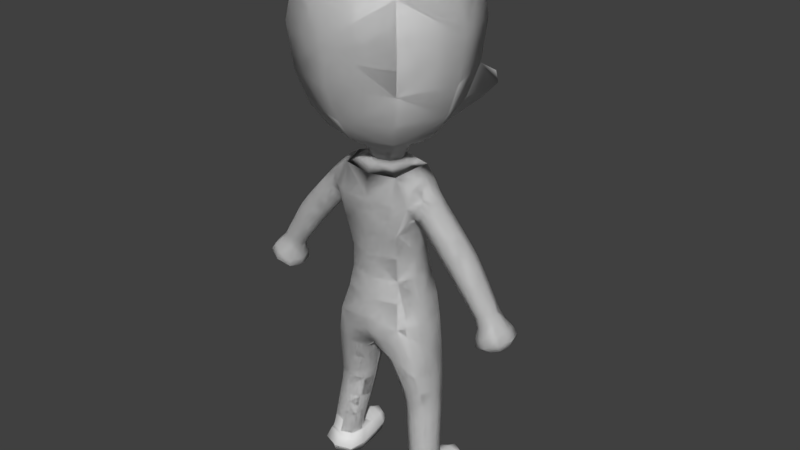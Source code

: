 # Source: Duckyboy_paintTest_fromFifteen_withBeak.blend  (saved by Blender 2.78.0; exported with 4.5.12 LTS)
import bpy
from mathutils import Matrix  # noqa: F401  (used for matrix-valued properties, if any)

bpy.ops.wm.read_factory_settings(use_empty=True)
scene = bpy.context.scene
scene.name = 'Scene'

# ---- collections
col_collection_1 = bpy.data.collections.new('Collection 1'); scene.collection.children.link(col_collection_1)

# ---- world
world_world = bpy.data.worlds.new('World'); scene.world = world_world
world_world.color = (0.05088, 0.05088, 0.05088)
world_world.use_sun_shadow = False
world_world.sun_shadow_jitter_overblur = 0.0
world_world.cycles.sampling_method = 'MANUAL'

# ---- meshes
me_plane_001 = bpy.data.meshes.new('Plane.001')
me_plane_001.from_pydata([(-0.4637, -0.02662, -0.3069), (0.4637, -0.02662, -0.3069), (0.5485, 0.2074, 0.4675), (0.5897, -0.09248, 0.7652), (0.5485, -0.3797, 0.4667), (0.5073, -0.07986, 0.169), (0.4903, 0.3201, -1.678), (0.4579, 0.3691, -1.122), (0.691, -0.08607, -1.58), (0.3712, -0.4224, -1.717), (0.1706, -0.0162, -1.815), (-0.4579, 0.3691, -1.122), (0.5489, 0.2523, -2.224), (-0.9302, 0.1823, -3.509), (-0.8926, -0.02985, -3.394), (0.7578, -0.04411, -2.201), (0.4859, -0.2815, -2.244), (0.277, 0.01496, -2.267), (-0.6927, 0.5622, -3.57), (-0.7052, -0.1324, -3.76), (-1.787, -0.1065, -1.144), (0.6927, 0.5622, -3.57), (-0.4594, -0.07839, -3.419), (-0.6465, -0.3669, -3.416), (-0.8862, -0.1213, -3.396), (-0.6991, 0.1673, -3.399), (1.787, -0.1065, -1.144), (-0.547, -0.05571, -0.9078), (0.547, -0.05571, -0.9078), (0.7052, -0.1324, -3.76), (0.4213, -0.1054, -3.603), (-0.4213, -0.1054, -3.603), (0.9568, -0.1268, -3.565), (0.678, -0.4364, -3.587), (-0.678, -0.4364, -3.587), (-0.9619, -0.1498, -3.566), (0.4588, -0.09342, -3.232), (0.6267, -0.3131, -3.187), (0.8489, -0.1421, -3.181), (0.681, 0.07756, -3.226), (0.4081, -0.04813, -2.952), (0.5838, -0.2784, -2.891), (0.8184, -0.09813, -2.886), (0.6427, 0.1322, -2.947), (0.3522, 0.00184, -2.64), (0.5398, -0.243, -2.59), (0.7863, -0.05134, -2.574), (0.5987, 0.1935, -2.624), (0.6127, -0.1065, 0.226), (0.7325, -0.2974, 0.3715), (0.8523, -0.1065, 0.517), (0.7325, 0.08439, 0.3715), (0.7715, -0.1065, 0.03852), (0.9147, -0.2974, 0.1647), (1.058, -0.1065, 0.2909), (0.9147, 0.08439, 0.1647), (0.9503, -0.1065, -0.164), (1.097, -0.2974, -0.04206), (1.244, -0.1065, 0.07989), (1.097, 0.08439, -0.04206), (1.13, -0.1065, -0.3787), (1.275, -0.2877, -0.271), (1.421, -0.1065, -0.1633), (1.275, 0.0747, -0.271), (1.3, -0.1065, -0.5934), (1.434, -0.27, -0.5002), (1.569, -0.1065, -0.4071), (1.434, 0.05701, -0.5002), (1.447, -0.1065, -0.7772), (1.573, -0.2545, -0.7006), (1.699, -0.1065, -0.624), (1.573, 0.04155, -0.7006), (1.482, -0.1065, -1.008), (1.682, -0.3286, -0.913), (1.883, -0.1065, -0.8182), (1.682, 0.1156, -0.913), (1.608, -0.1065, -1.154), (1.756, -0.2691, -1.086), (1.904, -0.1065, -1.019), (1.756, 0.05615, -1.086), (0.3029, -0.06447, 0.8862), (-0.3029, -0.06447, 0.8862), (0.2401, -0.05047, 1.013), (-0.2401, -0.05047, 1.013), (0.5002, -0.05047, 1.202), (-0.5002, -0.05047, 1.202), (0.8736, -0.05047, 1.607), (-0.8736, -0.05047, 1.607), (1.091, -0.05047, 2.59), (-1.091, -0.05047, 2.59), (0.4709, -0.09638, -3.39), (0.6469, -0.3483, -3.373), (0.8748, -0.1422, -3.359), (0.6988, 0.1098, -3.376), (0.6538, -0.05047, 3.353), (-0.6538, -0.05047, 3.353), (0.6969, 0.4035, -3.748), (0.8987, 0.3796, -3.569), (0.6959, 0.3629, -3.403), (0.494, 0.3868, -3.582), (-0.277, 0.01496, -2.267), (-0.5489, 0.2523, -2.224), (-0.7578, -0.04411, -2.201), (-0.4859, -0.2815, -2.244), (-0.1706, -0.0162, -1.815), (-0.4903, 0.3201, -1.678), (-0.691, -0.08607, -1.58), (-0.3712, -0.4224, -1.717), (-0.5073, -0.07986, 0.169), (-0.5485, -0.3797, 0.4667), (-0.5897, -0.09248, 0.7652), (-0.5485, 0.2074, 0.4675), (-0.4588, -0.09342, -3.232), (-0.681, 0.07756, -3.226), (-0.8489, -0.1421, -3.181), (-0.6267, -0.3131, -3.187), (-0.4081, -0.04813, -2.952), (-0.6427, 0.1322, -2.947), (-0.8184, -0.09813, -2.886), (-0.5838, -0.2784, -2.891), (-0.3522, 0.001839, -2.64), (-0.5987, 0.1935, -2.624), (-0.7863, -0.05134, -2.574), (-0.5398, -0.243, -2.59), (-0.6127, -0.1065, 0.226), (-0.7325, -0.2974, 0.3715), (-0.8523, -0.1065, 0.517), (-0.7325, 0.08439, 0.3715), (-0.7715, -0.1065, 0.03852), (-0.9147, -0.2974, 0.1647), (-1.058, -0.1065, 0.2909), (-0.9147, 0.08439, 0.1647), (-0.9503, -0.1065, -0.164), (-1.097, -0.2974, -0.04206), (-1.244, -0.1065, 0.07989), (-1.097, 0.08439, -0.04206), (-1.13, -0.1065, -0.3787), (-1.275, -0.2877, -0.271), (-1.421, -0.1065, -0.1633), (-1.275, 0.0747, -0.271), (-1.3, -0.1065, -0.5934), (-1.434, -0.27, -0.5002), (-1.569, -0.1065, -0.4071), (-1.434, 0.05701, -0.5002), (-1.447, -0.1065, -0.7772), (-1.573, -0.2545, -0.7006), (-1.699, -0.1065, -0.624), (-1.573, 0.04155, -0.7006), (-1.482, -0.1065, -1.008), (-1.682, -0.3286, -0.913), (-1.883, -0.1065, -0.8182), (-1.682, 0.1156, -0.913), (-1.608, -0.1065, -1.154), (-1.756, -0.2691, -1.086), (-1.904, -0.1065, -1.019), (-1.756, 0.05615, -1.086), (-0.4709, -0.09638, -3.39), (-0.7039, 0.08675, -3.378), (-0.8799, -0.1652, -3.361), (-0.6469, -0.3483, -3.373), (-0.6969, 0.4035, -3.748), (-0.494, 0.3868, -3.582), (-0.6908, 0.3859, -3.402), (-0.8936, 0.4026, -3.568), (0.6277, -0.09115, -1.209), (0.901, -0.1279, -3.429), (0.8941, -0.3661, -3.569), (-0.4623, -0.08289, -3.412), (0.7005, -0.3951, -3.715), (0.6545, -0.3796, -3.448), (0.4674, -0.3465, -3.604), (0.4528, -0.08964, -3.458), (0.4576, 0.176, -3.593), (-0.849, 0.08799, -3.394), (0.4732, -0.1256, -3.734), (0.2842, 0.3865, -1.107), (0.4661, 0.3528, -1.381), (0.5394, 0.2553, -0.9578), (0.9352, 0.1617, -3.568), (0.9292, -0.131, -3.698), (-0.536, 0.113, -3.408), (-0.8166, -0.3198, -3.404), (0.3956, -0.363, -0.9129), (-0.3956, -0.363, -0.9129), (-0.4896, -0.2805, -3.425), (-0.4661, 0.3528, -1.381), (-0.6544, -0.3843, -3.459), (-0.6277, -0.09115, -1.209), (0.8253, 0.5166, -3.57), (-0.5394, 0.2553, -0.9578), (-0.2842, 0.3865, -1.107), (0.4815, -0.02058, -0.6245), (-0.4815, -0.02058, -0.6245), (-0.4674, -0.3465, -3.604), (0.2373, -0.4892, -1.454), (0.09794, 0.006012, -1.635), (-0.2373, -0.4892, -1.454), (-0.09794, 0.006012, -1.635), (0.6935, 0.5106, -3.447), (0.562, 0.5184, -3.573), (-0.4732, -0.1256, -3.734), (-0.3649, -0.4415, 0.4606), (-0.7054, 0.1241, -3.395), (-0.9305, -0.1368, -3.698), (0.7011, 0.1883, -3.759), (-0.3649, 0.2996, 0.462), (0.3649, 0.2996, 0.462), (-0.7005, -0.3951, -3.715), (0.3649, -0.4415, 0.4606), (1.826, -0.1065, -1.108), (-0.8897, -0.1553, -3.389), (1.78, -0.158, -1.13), (-0.4499, -0.08514, -3.465), (1.733, -0.1065, -1.152), (-0.6919, 0.245, -3.398), (-0.8827, -0.07538, -3.394), (-0.9084, 0.1146, -3.421), (-0.9118, -0.1286, -3.44), (-0.9222, 0.2678, -3.552), (-0.9495, 0.08361, -3.554), (-0.6466, -0.3623, -3.406), (-0.4576, 0.176, -3.593), (-0.8954, -0.3719, -3.569), (1.78, -0.05499, -1.13), (0.6937, 0.5244, -3.695), (-1.78, -0.05499, -1.13), (-1.733, -0.1065, -1.152), (-1.78, -0.158, -1.13), (-1.826, -0.1065, -1.108), (-0.7011, 0.1883, -3.759), (-0.2577, -0.05047, 3.45), (0.2577, -0.05047, 3.45), (-0.824, 0.5223, -3.569), (-0.6922, 0.5163, -3.447), (-0.562, 0.5184, -3.573), (-0.6937, 0.5244, -3.695), (0.3608, 0.2077, -2.251), (0.319, 0.01794, -2.467), (0.3135, -0.1926, -2.266), (0.2272, 0.0009056, -2.047), (0.5155, -0.2438, -2.43), (0.674, -0.2369, -2.217), (0.4411, -0.3447, -2.013), (0.771, -0.0376, -2.402), (0.7213, 0.1634, -2.202), (0.735, -0.06291, -1.939), (0.5746, 0.2241, -2.439), (0.5211, 0.2827, -1.973), (0.2868, 0.2535, -1.771), (0.1845, -0.3034, -1.8), (0.5878, -0.3558, -1.625), (0.6641, 0.2011, -1.595), (0.5176, 0.1411, 0.248), (0.5525, -0.09983, 0.2539), (0.5176, -0.304, 0.2391), (0.4776, -0.05324, -0.02051), (0.6409, -0.3179, 0.447), (0.5794, -0.3087, 0.6946), (0.7294, -0.103, 0.6404), (0.5794, 0.1269, 0.6869), (0.4439, -0.07847, 0.8583), (0.6409, 0.1151, 0.4472), (-0.3478, -0.3232, -0.3134), (0.3478, -0.3232, -0.3134), (0.3478, 0.27, -0.3004), (-0.3478, 0.27, -0.3004), (-0.4776, -0.05324, -0.02051), (0.5279, 0.04698, -3.24), (0.4736, -0.1046, -3.336), (0.4872, -0.246, -3.211), (0.4344, -0.07162, -3.097), (0.642, -0.3302, -3.304), (0.7797, -0.2825, -3.172), (0.6057, -0.2961, -3.042), (0.8627, -0.1526, -3.296), (0.8205, 0.01049, -3.202), (0.8339, -0.1206, -3.036), (0.6942, 0.07297, -3.327), (0.6626, 0.1039, -3.092), (0.4815, 0.0996, -2.964), (0.4373, -0.2084, -2.923), (0.3805, -0.02348, -2.798), (0.745, -0.2459, -2.873), (0.5616, -0.2606, -2.739), (0.7892, 0.06211, -2.915), (0.8025, -0.07496, -2.731), (0.6214, 0.1622, -2.79), (0.4285, 0.1588, -2.645), (0.3844, -0.1685, -2.619), (0.71, -0.2083, -2.57), (0.7541, 0.119, -2.595), (0.6426, 0.03667, 0.2624), (0.6863, -0.1065, 0.1371), (0.6426, -0.2496, 0.2624), (0.8236, -0.2974, 0.2681), (0.8224, -0.2496, 0.4806), (0.961, -0.1065, 0.3991), (0.8224, 0.03667, 0.4806), (0.8236, 0.08439, 0.2681), (0.8073, 0.03667, 0.07007), (0.8618, -0.1065, -0.06381), (0.8073, -0.2496, 0.07007), (1.006, -0.2974, 0.06133), (1.022, -0.2496, 0.2594), (1.15, -0.1065, 0.1865), (1.022, 0.03667, 0.2594), (1.006, 0.08439, 0.06133), (0.9869, 0.03667, -0.1335), (1.039, -0.1065, -0.2673), (0.9869, -0.2496, -0.1335), (1.187, -0.2949, -0.151), (1.207, -0.2496, 0.0494), (1.335, -0.1065, -0.03473), (1.207, 0.03667, 0.0494), (1.187, 0.08197, -0.151), (1.166, 0.02941, -0.3518), (1.218, -0.1065, -0.4902), (1.166, -0.2424, -0.3518), (1.358, -0.2784, -0.3911), (1.384, -0.2424, -0.1902), (1.499, -0.1065, -0.292), (1.384, 0.02941, -0.1902), (1.358, 0.06543, -0.3911), (1.333, 0.01614, -0.5701), (1.376, -0.1065, -0.6889), (1.333, -0.2291, -0.5701), (1.505, -0.2621, -0.6022), (1.535, -0.2291, -0.4304), (1.634, -0.1065, -0.5154), (1.535, 0.01614, -0.4304), (1.505, 0.04915, -0.6022), (1.478, 0.004542, -0.7581), (1.49, -0.1065, -0.8772), (1.478, -0.2175, -0.7581), (1.634, -0.2693, -0.8021), (1.668, -0.2175, -0.6431), (1.778, -0.1065, -0.7269), (1.668, 0.004542, -0.6431), (1.634, 0.05633, -0.8021), (1.532, 0.06008, -0.9841), (1.496, -0.1065, -1.117), (1.532, -0.273, -0.9841), (1.722, -0.3545, -1.014), (1.833, -0.273, -0.8419), (1.947, -0.1065, -0.9111), (1.833, 0.06008, -0.8419), (1.722, 0.1415, -1.014), (1.645, 0.0155, -1.137), (1.645, -0.2285, -1.137), (1.867, -0.2285, -1.036), (1.867, 0.0155, -1.036), (-0.2272, 0.1422, 0.8802), (0.2272, 0.1422, 0.8802), (0.2272, -0.2711, 0.8921), (0.2179, -0.05397, 0.9155), (-0.2272, -0.2711, 0.8921), (-0.4439, -0.07847, 0.8583), (-0.2179, -0.05397, 0.9155), (-0.1801, 0.1296, 1.013), (0.1801, 0.1296, 1.013), (0.3431, -0.05047, 1.126), (0.1801, -0.2306, 1.013), (-0.1801, -0.2306, 1.013), (-0.3431, -0.05047, 1.126), (-0.3752, 0.3247, 1.202), (0.3752, 0.3247, 1.202), (0.6857, -0.05047, 1.332), (0.3752, -0.4256, 1.202), (-0.3752, -0.4256, 1.202), (-0.6857, -0.05047, 1.332), (-0.6552, 0.6047, 1.607), (0.6552, 0.6047, 1.607), (1.022, -0.05047, 2.026), (0.6552, -0.7056, 1.607), (-0.6552, -0.7056, 1.607), (-1.022, -0.05047, 2.026), (-0.8181, 0.7676, 2.59), (0.8181, 0.7676, 2.59), (0.9956, -0.05047, 3.098), (0.8181, -0.8686, 2.59), (-0.8181, -0.8686, 2.59), (-0.9956, -0.05047, 3.098), (0.5426, 0.06789, -3.386), (0.5001, -0.2721, -3.386), (0.8066, -0.31, -3.361), (0.8421, 0.03713, -3.365), (0.6982, 0.2018, -3.394), (-0.4903, 0.4399, 3.353), (0.4903, 0.4399, 3.353), (0.4903, -0.5408, 3.353), (-0.4903, -0.5408, 3.353), (0.5359, 0.3993, -3.711), (0.8576, 0.3975, -3.699), (0.8387, 0.3635, -3.443), (0.5533, 0.3724, -3.45), (-0.3135, -0.1926, -2.266), (-0.319, 0.01794, -2.467), (-0.3608, 0.2077, -2.251), (-0.2272, 0.0009055, -2.047), (-0.5746, 0.2241, -2.439), (-0.7213, 0.1634, -2.202), (-0.5211, 0.2827, -1.973), (-0.771, -0.0376, -2.402), (-0.674, -0.2369, -2.217), (-0.735, -0.06291, -1.939), (-0.5155, -0.2438, -2.43), (-0.4411, -0.3447, -2.013), (-0.1845, -0.3034, -1.8), (-0.2868, 0.2535, -1.771), (-0.6641, 0.2011, -1.595), (-0.5878, -0.3558, -1.625), (-0.5176, 0.1411, 0.248), (-0.5176, -0.304, 0.2391), (-0.5525, -0.09983, 0.2539), (-0.5794, -0.3087, 0.6946), (-0.6409, -0.3179, 0.447), (-0.5794, 0.1269, 0.6869), (-0.7294, -0.103, 0.6404), (-0.6409, 0.1151, 0.4472), (-0.4872, -0.246, -3.211), (-0.4736, -0.1046, -3.336), (-0.5279, 0.04698, -3.24), (-0.4344, -0.07162, -3.097), (-0.6955, 0.06722, -3.328), (-0.8205, 0.01049, -3.202), (-0.6626, 0.1039, -3.092), (-0.864, -0.1584, -3.296), (-0.7797, -0.2825, -3.172), (-0.8339, -0.1206, -3.036), (-0.642, -0.3302, -3.304), (-0.6057, -0.2961, -3.042), (-0.4373, -0.2084, -2.923), (-0.4815, 0.0996, -2.964), (-0.3805, -0.02348, -2.798), (-0.7892, 0.06211, -2.915), (-0.6214, 0.1622, -2.79), (-0.745, -0.2459, -2.873), (-0.8025, -0.07496, -2.731), (-0.5616, -0.2606, -2.739), (-0.3844, -0.1685, -2.619), (-0.4285, 0.1588, -2.645), (-0.7541, 0.119, -2.595), (-0.71, -0.2083, -2.57), (-0.6426, 0.03667, 0.2624), (-0.6426, -0.2496, 0.2624), (-0.6863, -0.1065, 0.1371), (-0.8224, -0.2496, 0.4806), (-0.8236, -0.2974, 0.2681), (-0.8224, 0.03667, 0.4806), (-0.961, -0.1065, 0.3991), (-0.8236, 0.08439, 0.2681), (-0.8073, 0.03667, 0.07007), (-0.8073, -0.2496, 0.07007), (-0.8618, -0.1065, -0.06381), (-1.022, -0.2496, 0.2594), (-1.006, -0.2974, 0.06133), (-1.022, 0.03667, 0.2594), (-1.15, -0.1065, 0.1865), (-1.006, 0.08439, 0.06133), (-0.9869, 0.03667, -0.1335), (-0.9869, -0.2496, -0.1335), (-1.039, -0.1065, -0.2673), (-1.207, -0.2496, 0.0494), (-1.187, -0.2949, -0.151), (-1.207, 0.03667, 0.0494), (-1.335, -0.1065, -0.03473), (-1.187, 0.08197, -0.151), (-1.166, 0.02941, -0.3518), (-1.166, -0.2424, -0.3518), (-1.218, -0.1065, -0.4902), (-1.384, -0.2424, -0.1902), (-1.358, -0.2784, -0.3911), (-1.384, 0.02941, -0.1902), (-1.499, -0.1065, -0.292), (-1.358, 0.06543, -0.3911), (-1.333, 0.01614, -0.5701), (-1.333, -0.2291, -0.5701), (-1.376, -0.1065, -0.6889), (-1.535, -0.2291, -0.4304), (-1.505, -0.2621, -0.6022), (-1.535, 0.01614, -0.4304), (-1.634, -0.1065, -0.5154), (-1.505, 0.04915, -0.6022), (-1.478, 0.004541, -0.7581), (-1.478, -0.2175, -0.7581), (-1.49, -0.1065, -0.8772), (-1.668, -0.2175, -0.6431), (-1.634, -0.2693, -0.8021), (-1.668, 0.004541, -0.6431), (-1.778, -0.1065, -0.7269), (-1.634, 0.05633, -0.8021), (-1.532, 0.06008, -0.9841), (-1.532, -0.273, -0.9841), (-1.496, -0.1065, -1.117), (-1.833, -0.273, -0.8419), (-1.722, -0.3545, -1.014), (-1.833, 0.06008, -0.8419), (-1.947, -0.1065, -0.9111), (-1.722, 0.1415, -1.014), (-1.645, 0.0155, -1.137), (-1.645, -0.2285, -1.137), (-1.867, -0.2285, -1.036), (-1.867, 0.0155, -1.036), (-0.5001, -0.2721, -3.386), (-0.5439, 0.06214, -3.387), (-0.8497, 0.002589, -3.367), (-0.8079, -0.3158, -3.361), (-0.8563, 0.4033, -3.698), (-0.5359, 0.3993, -3.711), (-0.552, 0.3782, -3.449), (-0.831, 0.3981, -3.441), (0.3774, -0.3778, 0.8153), (0.3774, 0.2244, 0.7973), (0.2253, 0.3246, -1.509), (0.4625, -0.4472, -1.234), (0.6114, 0.226, -1.245), (0.3977, 0.1865, -2.462), (0.3534, -0.1645, -2.455), (0.6924, -0.2061, -2.406), (0.7367, 0.1448, -2.413), (0.5746, 0.06278, 0.3033), (0.5746, -0.2632, 0.3011), (0.7073, -0.2644, 0.593), (0.7073, 0.05923, 0.5911), (0.5422, 0.04011, -3.339), (0.5022, -0.2614, -3.322), (0.7949, -0.2982, -3.292), (0.8332, 0.005037, -3.31), (1.076, 0.03486, -0.2382), (1.076, -0.2478, -0.2382), (1.298, -0.2478, -0.0638), (1.298, 0.03486, -0.0638), (1.526, 0.01563, -0.8584), (1.526, -0.2286, -0.8584), (1.742, -0.2286, -0.7457), (1.742, 0.01563, -0.7457), (1.553, 0.0795, -1.091), (1.553, -0.2925, -1.091), (1.891, -0.2925, -0.9369), (1.891, 0.0795, -0.9369), (1.72, -0.04745, -1.143), (1.72, -0.1655, -1.143), (1.827, -0.1655, -1.094), (1.827, -0.04745, -1.094), (0.5186, 0.1629, -3.433), (0.4867, -0.2949, -3.46), (0.8335, -0.3289, -3.434), (0.8716, 0.1397, -3.417), (0.5027, 0.1852, -3.726), (0.5289, -0.3105, -3.696), (0.8617, -0.3193, -3.669), (0.8971, 0.1817, -3.702), (0.587, 0.4906, -3.669), (0.802, 0.4898, -3.663), (0.7936, 0.4731, -3.477), (0.5947, 0.4771, -3.481), (-0.2253, 0.3246, -1.509), (-0.6114, 0.226, -1.245), (-0.4625, -0.4472, -1.234), (-0.3534, -0.1645, -2.455), (-0.3977, 0.1865, -2.462), (-0.7367, 0.1448, -2.413), (-0.6924, -0.2061, -2.406), (-0.5746, 0.06278, 0.3033), (-0.5746, -0.2632, 0.3011), (-0.7073, -0.2644, 0.593), (-0.7073, 0.05923, 0.5911), (-0.4004, -0.3804, 0.05048), (0.4004, -0.3804, 0.05048), (0.4004, 0.2703, 0.07077), (-0.4004, 0.2703, 0.07077), (-0.5022, -0.2614, -3.322), (-0.5425, 0.03868, -3.339), (-0.8351, -0.003598, -3.31), (-0.7952, -0.2997, -3.292), (-1.076, 0.03486, -0.2382), (-1.076, -0.2478, -0.2382), (-1.298, -0.2478, -0.0638), (-1.298, 0.03486, -0.0638), (-1.526, 0.01563, -0.8584), (-1.526, -0.2286, -0.8584), (-1.742, -0.2286, -0.7457), (-1.742, 0.01563, -0.7457), (-1.553, 0.0795, -1.091), (-1.553, -0.2925, -1.091), (-1.891, -0.2925, -0.9369), (-1.891, 0.0795, -0.9369), (-1.72, -0.04745, -1.143), (-1.72, -0.1655, -1.143), (-1.827, -0.1655, -1.094), (-1.827, -0.04745, -1.094), (-0.3774, 0.2244, 0.7973), (-0.3774, -0.3778, 0.8153), (-0.1634, 0.1043, 0.914), (0.1634, 0.1043, 0.914), (0.1634, -0.2122, 0.917), (-0.1634, -0.2122, 0.917), (-0.2573, 0.2068, 1.126), (0.2573, 0.2068, 1.126), (0.2573, -0.3078, 1.126), (-0.2573, -0.3078, 1.126), (-0.5143, 0.4638, 1.332), (0.5143, 0.4638, 1.332), (0.5143, -0.5647, 1.332), (-0.5143, -0.5647, 1.332), (-0.7668, 0.7163, 2.026), (0.7668, 0.7163, 2.026), (0.7668, -0.8173, 2.026), (-0.7668, -0.8173, 2.026), (-0.7467, 0.6963, 3.098), (0.7467, 0.6963, 3.098), (0.7467, -0.7972, 3.098), (-0.7467, -0.7972, 3.098), (-0.484, -0.297, -3.47), (-0.5165, 0.1747, -3.436), (-0.9216, 0.03066, -3.466), (-0.8499, -0.3188, -3.429), (-0.5289, -0.3105, -3.696), (-0.5027, 0.1852, -3.726), (-0.922, 0.1972, -3.694), (-0.8623, -0.3218, -3.669), (-0.2598, 0.2094, 3.425), (0.2598, 0.2094, 3.425), (0.2598, -0.3103, 3.425), (-0.2598, -0.3103, 3.425), (-0.8014, 0.4924, -3.663), (-0.587, 0.4906, -3.669), (-0.5942, 0.4796, -3.48), (-0.7902, 0.4884, -3.476), (0.3223, 0.2282, -2.018), (0.259, -0.2424, -2.049), (0.6431, -0.2902, -1.968), (0.6999, 0.1804, -1.937), (-0.3575, -0.316, -0.6274), (0.3575, -0.316, -0.6274), (0.3888, 0.3161, -0.6929), (-0.3888, 0.3161, -0.6929), (0.5057, 0.07223, -3.109), (0.463, -0.2277, -3.071), (0.7626, -0.2644, -3.025), (0.8053, 0.03551, -3.063), (0.4557, 0.1286, -2.809), (0.4109, -0.1885, -2.771), (0.7273, -0.2271, -2.721), (0.7721, 0.09002, -2.759), (0.7206, 0.03667, 0.1698), (0.7206, -0.2496, 0.1698), (0.9266, -0.2496, 0.3664), (0.9266, 0.03667, 0.3664), (0.8978, 0.03667, -0.03252), (0.8978, -0.2496, -0.03252), (1.114, -0.2496, 0.1552), (1.114, 0.03667, 0.1552), (1.253, 0.02246, -0.4654), (1.253, -0.2354, -0.4654), (1.464, -0.2354, -0.3168), (1.464, 0.02246, -0.3168), (1.408, 0.01024, -0.6672), (1.408, -0.2232, -0.6672), (1.602, -0.2232, -0.5371), (1.602, 0.01024, -0.5371), (-0.259, -0.2424, -2.049), (-0.3223, 0.2282, -2.018), (-0.6999, 0.1804, -1.937), (-0.6431, -0.2902, -1.968), (-0.463, -0.2277, -3.071), (-0.5057, 0.07223, -3.109), (-0.8053, 0.03551, -3.063), (-0.7626, -0.2644, -3.025), (-0.4109, -0.1885, -2.771), (-0.4557, 0.1286, -2.809), (-0.7721, 0.09002, -2.759), (-0.7273, -0.2271, -2.721), (-0.7206, 0.03667, 0.1698), (-0.7206, -0.2496, 0.1698), (-0.9266, -0.2496, 0.3664), (-0.9266, 0.03667, 0.3664), (-0.8978, 0.03667, -0.03252), (-0.8978, -0.2496, -0.03252), (-1.114, -0.2496, 0.1552), (-1.114, 0.03667, 0.1552), (-1.253, 0.02246, -0.4654), (-1.253, -0.2354, -0.4654), (-1.464, -0.2354, -0.3168), (-1.464, 0.02246, -0.3168), (-1.408, 0.01024, -0.6672), (-1.408, -0.2232, -0.6672), (-1.602, -0.2232, -0.5371), (-1.602, 0.01024, -0.5371), (-0.8688, 0.2105, -3.407), (-0.4922, -0.2784, -3.415), (-0.5392, 0.09453, -3.403), (-0.8568, 0.0321, -3.39), (-0.8157, -0.3245, -3.393), (0.6552, 1.253, 1.607), (0.5143, 1.112, 1.419), (0.7668, 1.039, 1.845), (0.4637, -0.02662, -0.3069), (0.0, 0.3689, -0.2982), (-0.4637, -0.02662, -0.3069), (0.0, -0.4221, -0.3155), (-0.5485, 0.2074, 0.4675), (-0.5897, -0.09248, 0.7652), (-0.5485, -0.3797, 0.4667), (-0.5073, -0.07986, 0.169), (-0.4903, 0.3201, -1.678), (-0.4579, 0.3691, -1.122), (-0.691, -0.08607, -1.58), (-0.3712, -0.4224, -1.717), (-0.1706, -0.0162, -1.815), (0.4579, 0.3691, -1.122), (-0.5489, 0.2523, -2.224), (0.9302, 0.1823, -3.509), (0.8926, -0.02985, -3.394), (0.0, -0.52, -1.322), (-0.7578, -0.04411, -2.201), (-0.4859, -0.2815, -2.244), (-0.277, 0.01496, -2.267), (0.0, 0.1099, -1.572), (0.6927, 0.5622, -3.57), (0.0, -0.05047, 3.482), (0.7052, -0.1324, -3.76), (1.787, -0.1065, -1.144), (-0.6927, 0.5622, -3.57), (0.0, -0.4654, -0.9146), (0.4594, -0.07839, -3.419), (0.0, 0.3923, -1.102), (0.0, 0.3304, 0.4602), (0.0, -0.4621, 0.4586), (0.6465, -0.3669, -3.416), (0.8862, -0.1213, -3.396), (0.6991, 0.1673, -3.399), (-1.787, -0.1065, -1.144), (0.547, -0.05571, -0.9078), (-0.547, -0.05571, -0.9078), (-0.7052, -0.1324, -3.76), (-0.4213, -0.1054, -3.603), (0.4213, -0.1054, -3.603), (-0.9568, -0.1268, -3.565), (-0.678, -0.4364, -3.587), (0.678, -0.4364, -3.587), (0.9619, -0.1498, -3.566), (-0.4588, -0.09342, -3.232), (-0.6267, -0.3131, -3.187), (-0.8489, -0.1421, -3.181), (-0.681, 0.07756, -3.226), (-0.4081, -0.04813, -2.952), (-0.5838, -0.2784, -2.891), (-0.8184, -0.09813, -2.886), (-0.6427, 0.1322, -2.947), (-0.3522, 0.00184, -2.64), (-0.5398, -0.243, -2.59), (-0.7863, -0.05134, -2.574), (-0.5987, 0.1935, -2.624), (-0.6127, -0.1065, 0.226), (-0.7325, -0.2974, 0.3715), (-0.8523, -0.1065, 0.517), (-0.7325, 0.08439, 0.3715), (-0.7715, -0.1065, 0.03852), (-0.9147, -0.2974, 0.1647), (-1.058, -0.1065, 0.2909), (-0.9147, 0.08439, 0.1647), (-0.9503, -0.1065, -0.164), (-1.097, -0.2974, -0.04206), (-1.244, -0.1065, 0.07989), (-1.097, 0.08439, -0.04206), (-1.13, -0.1065, -0.3787), (-1.275, -0.2877, -0.271), (-1.421, -0.1065, -0.1633), (-1.275, 0.0747, -0.271), (-1.3, -0.1065, -0.5934), (-1.434, -0.27, -0.5002), (-1.569, -0.1065, -0.4071), (-1.434, 0.05701, -0.5002), (-1.447, -0.1065, -0.7772), (-1.573, -0.2545, -0.7006), (-1.699, -0.1065, -0.624), (-1.573, 0.04155, -0.7006), (-1.482, -0.1065, -1.008), (-1.682, -0.3286, -0.913), (-1.883, -0.1065, -0.8182), (-1.682, 0.1156, -0.913), (-1.608, -0.1065, -1.154), (-1.756, -0.2691, -1.086), (-1.904, -0.1065, -1.019), (-1.756, 0.05615, -1.086), (0.0, 0.211, 0.8783), (-0.3029, -0.06447, 0.8862), (0.0, -0.34, 0.894), (0.3029, -0.06447, 0.8862), (0.0, 0.1896, 1.013), (-0.2401, -0.05047, 1.013), (0.0, -0.2906, 1.013), (0.2401, -0.05047, 1.013), (0.0, 0.4498, 1.202), (-0.5002, -0.05047, 1.202), (0.0, -0.5507, 1.202), (0.5002, -0.05047, 1.202), (0.0, 0.8231, 1.607), (-0.8736, -0.05047, 1.607), (0.0, -0.924, 1.607), (0.8736, -0.05047, 1.607), (0.0, 1.04, 2.59), (-1.091, -0.05047, 2.59), (0.0, -1.141, 2.59), (1.091, -0.05047, 2.59), (-0.4709, -0.09638, -3.39), (-0.6469, -0.3483, -3.373), (-0.8748, -0.1422, -3.359), (-0.6988, 0.1098, -3.376), (0.0, 0.6033, 3.353), (-0.6538, -0.05047, 3.353), (0.0, -0.7043, 3.353), (0.6538, -0.05047, 3.353), (-0.6969, 0.4035, -3.748), (-0.8987, 0.3796, -3.569), (-0.6959, 0.3629, -3.403), (-0.494, 0.3868, -3.582), (0.277, 0.01496, -2.267), (0.5489, 0.2523, -2.224), (0.7578, -0.04411, -2.201), (0.4859, -0.2815, -2.244), (0.1706, -0.0162, -1.815), (0.4903, 0.3201, -1.678), (0.691, -0.08607, -1.58), (0.3712, -0.4224, -1.717), (0.5073, -0.07986, 0.169), (0.5485, -0.3797, 0.4667), (0.5897, -0.09248, 0.7652), (0.5485, 0.2074, 0.4675), (0.4588, -0.09342, -3.232), (0.681, 0.07756, -3.226), (0.8489, -0.1421, -3.181), (0.6267, -0.3131, -3.187), (0.4081, -0.04813, -2.952), (0.6427, 0.1322, -2.947), (0.8184, -0.09813, -2.886), (0.5838, -0.2784, -2.891), (0.3522, 0.001839, -2.64), (0.5987, 0.1935, -2.624), (0.7863, -0.05134, -2.574), (0.5398, -0.243, -2.59), (0.6127, -0.1065, 0.226), (0.7325, -0.2974, 0.3715), (0.8523, -0.1065, 0.517), (0.7325, 0.08439, 0.3715), (0.7715, -0.1065, 0.03852), (0.9147, -0.2974, 0.1647), (1.058, -0.1065, 0.2909), (0.9147, 0.08439, 0.1647), (0.9503, -0.1065, -0.164), (1.097, -0.2974, -0.04206), (1.244, -0.1065, 0.07989), (1.097, 0.08439, -0.04206), (1.13, -0.1065, -0.3787), (1.275, -0.2877, -0.271), (1.421, -0.1065, -0.1633), (1.275, 0.0747, -0.271), (1.3, -0.1065, -0.5934), (1.434, -0.27, -0.5002), (1.569, -0.1065, -0.4071), (1.434, 0.05701, -0.5002), (1.447, -0.1065, -0.7772), (1.573, -0.2545, -0.7006), (1.699, -0.1065, -0.624), (1.573, 0.04155, -0.7006), (1.482, -0.1065, -1.008), (1.682, -0.3286, -0.913), (1.883, -0.1065, -0.8182), (1.682, 0.1156, -0.913), (1.608, -0.1065, -1.154), (1.756, -0.2691, -1.086), (1.904, -0.1065, -1.019), (1.756, 0.05615, -1.086), (0.4709, -0.09638, -3.39), (0.7039, 0.08675, -3.378), (0.8799, -0.1652, -3.361), (0.6469, -0.3483, -3.373), (0.6969, 0.4035, -3.748), (0.494, 0.3868, -3.582), (0.6908, 0.3859, -3.402), (0.8936, 0.4026, -3.568), (0.0, -0.4331, 0.7915), (-0.6277, -0.09115, -1.209), (-0.901, -0.1279, -3.429), (-0.8941, -0.3661, -3.569), (0.4623, -0.08289, -3.412), (-0.7005, -0.3951, -3.715), (-0.6545, -0.3796, -3.448), (-0.4674, -0.3465, -3.604), (-0.4528, -0.08964, -3.458), (-0.4576, 0.176, -3.593), (0.849, 0.08799, -3.394), (-0.4732, -0.1256, -3.734), (-0.2842, 0.3865, -1.107), (-0.4661, 0.3528, -1.381), (-0.5394, 0.2553, -0.9578), (-0.9352, 0.1617, -3.568), (-0.9292, -0.131, -3.698), (0.536, 0.113, -3.408), (0.8166, -0.3198, -3.404), (-0.3956, -0.363, -0.9129), (0.0, -0.4145, -0.6284), (0.3956, -0.363, -0.9129), (0.4896, -0.2805, -3.425), (0.0, -0.5191, -1.153), (0.4661, 0.3528, -1.381), (0.6544, -0.3843, -3.459), (0.6277, -0.09115, -1.209), (-0.8253, 0.5166, -3.57), (0.5394, 0.2553, -0.9578), (0.2842, 0.3865, -1.107), (-0.4815, -0.02058, -0.6245), (0.4815, -0.02058, -0.6245), (0.4674, -0.3465, -3.604), (-0.2373, -0.4892, -1.454), (-0.09794, 0.006012, -1.635), (0.2373, -0.4892, -1.454), (0.0, 0.3829, -0.6709), (0.09794, 0.006012, -1.635), (0.0, 0.3252, -1.45), (-0.6935, 0.5106, -3.447), (-0.562, 0.5184, -3.573), (0.4732, -0.1256, -3.734), (0.3649, -0.4415, 0.4606), (0.0, 0.2895, 0.7722), (0.7054, 0.1241, -3.395), (0.0, 0.351, 0.06309), (0.9305, -0.1368, -3.698), (-0.7011, 0.1883, -3.759), (0.3649, 0.2996, 0.462), (-0.3649, 0.2996, 0.462), (0.7005, -0.3951, -3.715), (0.0, -0.4505, 0.04107), (-0.3649, -0.4415, 0.4606), (-1.826, -0.1065, -1.108), (0.8897, -0.1553, -3.389), (-1.78, -0.158, -1.13), (0.4499, -0.08514, -3.465), (-1.733, -0.1065, -1.152), (0.6919, 0.245, -3.398), (0.8827, -0.07538, -3.394), (0.9084, 0.1146, -3.421), (0.9118, -0.1286, -3.44), (0.9222, 0.2678, -3.552), (0.9495, 0.08361, -3.554), (0.6466, -0.3623, -3.406), (0.4576, 0.176, -3.593), (0.8954, -0.3719, -3.569), (-1.78, -0.05499, -1.13), (-0.6937, 0.5244, -3.695), (1.78, -0.05499, -1.13), (1.733, -0.1065, -1.152), (1.78, -0.158, -1.13), (1.826, -0.1065, -1.108), (0.7011, 0.1883, -3.759), (0.2577, -0.05047, 3.45), (0.0, -0.3082, 3.45), (-0.2577, -0.05047, 3.45), (0.0, 0.2073, 3.45), (0.824, 0.5223, -3.569), (0.6922, 0.5163, -3.447), (0.562, 0.5184, -3.573), (0.6937, 0.5244, -3.695), (-0.3608, 0.2077, -2.251), (-0.319, 0.01794, -2.467), (-0.3135, -0.1926, -2.266), (-0.2272, 0.0009056, -2.047), (-0.5155, -0.2438, -2.43), (-0.674, -0.2369, -2.217), (-0.4411, -0.3447, -2.013), (-0.771, -0.0376, -2.402), (-0.7213, 0.1634, -2.202), (-0.735, -0.06291, -1.939), (-0.5746, 0.2241, -2.439), (-0.5211, 0.2827, -1.973), (-0.2868, 0.2535, -1.771), (-0.1845, -0.3034, -1.8), (-0.5878, -0.3558, -1.625), (-0.6641, 0.2011, -1.595), (-0.5176, 0.1411, 0.248), (-0.5525, -0.09983, 0.2539), (-0.5176, -0.304, 0.2391), (-0.4776, -0.05324, -0.02051), (-0.6409, -0.3179, 0.447), (-0.5794, -0.3087, 0.6946), (-0.7294, -0.103, 0.6404), (-0.5794, 0.1269, 0.6869), (-0.4439, -0.07847, 0.8583), (-0.6409, 0.1151, 0.4472), (0.3478, -0.3232, -0.3134), (-0.3478, -0.3232, -0.3134), (-0.3478, 0.27, -0.3004), (0.3478, 0.27, -0.3004), (0.4776, -0.05324, -0.02051), (-0.5279, 0.04698, -3.24), (-0.4736, -0.1046, -3.336), (-0.4872, -0.246, -3.211), (-0.4344, -0.07162, -3.097), (-0.642, -0.3302, -3.304), (-0.7797, -0.2825, -3.172), (-0.6057, -0.2961, -3.042), (-0.8627, -0.1526, -3.296), (-0.8205, 0.01049, -3.202), (-0.8339, -0.1206, -3.036), (-0.6942, 0.07297, -3.327), (-0.6626, 0.1039, -3.092), (-0.4815, 0.0996, -2.964), (-0.4373, -0.2084, -2.923), (-0.3805, -0.02348, -2.798), (-0.745, -0.2459, -2.873), (-0.5616, -0.2606, -2.739), (-0.7892, 0.06211, -2.915), (-0.8025, -0.07496, -2.731), (-0.6214, 0.1622, -2.79), (-0.4285, 0.1588, -2.645), (-0.3844, -0.1685, -2.619), (-0.71, -0.2083, -2.57), (-0.7541, 0.119, -2.595), (-0.6426, 0.03667, 0.2624), (-0.6863, -0.1065, 0.1371), (-0.6426, -0.2496, 0.2624), (-0.8236, -0.2974, 0.2681), (-0.8224, -0.2496, 0.4806), (-0.961, -0.1065, 0.3991), (-0.8224, 0.03667, 0.4806), (-0.8236, 0.08439, 0.2681), (-0.8073, 0.03667, 0.07007), (-0.8618, -0.1065, -0.06381), (-0.8073, -0.2496, 0.07007), (-1.006, -0.2974, 0.06133), (-1.022, -0.2496, 0.2594), (-1.15, -0.1065, 0.1865), (-1.022, 0.03667, 0.2594), (-1.006, 0.08439, 0.06133), (-0.9869, 0.03667, -0.1335), (-1.039, -0.1065, -0.2673), (-0.9869, -0.2496, -0.1335), (-1.187, -0.2949, -0.151), (-1.207, -0.2496, 0.0494), (-1.335, -0.1065, -0.03473), (-1.207, 0.03667, 0.0494), (-1.187, 0.08197, -0.151), (-1.166, 0.02941, -0.3518), (-1.218, -0.1065, -0.4902), (-1.166, -0.2424, -0.3518), (-1.358, -0.2784, -0.3911), (-1.384, -0.2424, -0.1902), (-1.499, -0.1065, -0.292), (-1.384, 0.02941, -0.1902), (-1.358, 0.06543, -0.3911), (-1.333, 0.01614, -0.5701), (-1.376, -0.1065, -0.6889), (-1.333, -0.2291, -0.5701), (-1.505, -0.2621, -0.6022), (-1.535, -0.2291, -0.4304), (-1.634, -0.1065, -0.5154), (-1.535, 0.01614, -0.4304), (-1.505, 0.04915, -0.6022), (-1.478, 0.004542, -0.7581), (-1.49, -0.1065, -0.8772), (-1.478, -0.2175, -0.7581), (-1.634, -0.2693, -0.8021), (-1.668, -0.2175, -0.6431), (-1.778, -0.1065, -0.7269), (-1.668, 0.004542, -0.6431), (-1.634, 0.05633, -0.8021), (-1.532, 0.06008, -0.9841), (-1.496, -0.1065, -1.117), (-1.532, -0.273, -0.9841), (-1.722, -0.3545, -1.014), (-1.833, -0.273, -0.8419), (-1.947, -0.1065, -0.9111), (-1.833, 0.06008, -0.8419), (-1.722, 0.1415, -1.014), (-1.645, 0.0155, -1.137), (-1.645, -0.2285, -1.137), (-1.867, -0.2285, -1.036), (-1.867, 0.0155, -1.036), (0.2272, 0.1422, 0.8802), (-0.2272, 0.1422, 0.8802), (0.0, 0.1571, 0.9135), (-0.2272, -0.2711, 0.8921), (-0.2179, -0.05397, 0.9155), (0.2272, -0.2711, 0.8921), (0.0, -0.265, 0.9174), (0.4439, -0.07847, 0.8583), (0.2179, -0.05397, 0.9155), (0.1801, 0.1296, 1.013), (0.0, 0.2926, 1.126), (-0.1801, 0.1296, 1.013), (-0.3431, -0.05047, 1.126), (-0.1801, -0.2306, 1.013), (0.0, -0.3935, 1.126), (0.1801, -0.2306, 1.013), (0.3431, -0.05047, 1.126), (0.3752, 0.3247, 1.202), (0.0, 0.6352, 1.332), (-0.3752, 0.3247, 1.202), (-0.6857, -0.05047, 1.332), (-0.3752, -0.4256, 1.202), (0.0, -0.7362, 1.332), (0.3752, -0.4256, 1.202), (0.6857, -0.05047, 1.332), (0.6552, 0.6047, 1.607), (0.0, 0.9719, 2.026), (-0.6552, 0.6047, 1.607), (-1.022, -0.05047, 2.026), (-0.6552, -0.7056, 1.607), (0.0, -1.073, 2.026), (0.6552, -0.7056, 1.607), (1.022, -0.05047, 2.026), (0.8181, 0.7676, 2.59), (0.0, 0.9452, 3.098), (-0.8181, 0.7676, 2.59), (-0.9956, -0.05047, 3.098), (-0.8181, -0.8686, 2.59), (0.0, -1.046, 3.098), (0.8181, -0.8686, 2.59), (0.9956, -0.05047, 3.098), (-0.5426, 0.06789, -3.386), (-0.5001, -0.2721, -3.386), (-0.8066, -0.31, -3.361), (-0.8421, 0.03713, -3.365), (-0.6982, 0.2018, -3.394), (0.4903, 0.4399, 3.353), (-0.4903, 0.4399, 3.353), (-0.4903, -0.5408, 3.353), (0.4903, -0.5408, 3.353), (-0.5359, 0.3993, -3.711), (-0.8576, 0.3975, -3.699), (-0.8387, 0.3635, -3.443), (-0.5533, 0.3724, -3.45), (0.3135, -0.1926, -2.266), (0.319, 0.01794, -2.467), (0.3608, 0.2077, -2.251), (0.2272, 0.0009055, -2.047), (0.5746, 0.2241, -2.439), (0.7213, 0.1634, -2.202), (0.5211, 0.2827, -1.973), (0.771, -0.0376, -2.402), (0.674, -0.2369, -2.217), (0.735, -0.06291, -1.939), (0.5155, -0.2438, -2.43), (0.4411, -0.3447, -2.013), (0.1845, -0.3034, -1.8), (0.2868, 0.2535, -1.771), (0.6641, 0.2011, -1.595), (0.5878, -0.3558, -1.625), (0.5176, 0.1411, 0.248), (0.5176, -0.304, 0.2391), (0.5525, -0.09983, 0.2539), (0.5794, -0.3087, 0.6946), (0.6409, -0.3179, 0.447), (0.5794, 0.1269, 0.6869), (0.7294, -0.103, 0.6404), (0.6409, 0.1151, 0.4472), (0.4872, -0.246, -3.211), (0.4736, -0.1046, -3.336), (0.5279, 0.04698, -3.24), (0.4344, -0.07162, -3.097), (0.6955, 0.06722, -3.328), (0.8205, 0.01049, -3.202), (0.6626, 0.1039, -3.092), (0.864, -0.1584, -3.296), (0.7797, -0.2825, -3.172), (0.8339, -0.1206, -3.036), (0.642, -0.3302, -3.304), (0.6057, -0.2961, -3.042), (0.4373, -0.2084, -2.923), (0.4815, 0.0996, -2.964), (0.3805, -0.02348, -2.798), (0.7892, 0.06211, -2.915), (0.6214, 0.1622, -2.79), (0.745, -0.2459, -2.873), (0.8025, -0.07496, -2.731), (0.5616, -0.2606, -2.739), (0.3844, -0.1685, -2.619), (0.4285, 0.1588, -2.645), (0.7541, 0.119, -2.595), (0.71, -0.2083, -2.57), (0.6426, 0.03667, 0.2624), (0.6426, -0.2496, 0.2624), (0.6863, -0.1065, 0.1371), (0.8224, -0.2496, 0.4806), (0.8236, -0.2974, 0.2681), (0.8224, 0.03667, 0.4806), (0.961, -0.1065, 0.3991), (0.8236, 0.08439, 0.2681), (0.8073, 0.03667, 0.07007), (0.8073, -0.2496, 0.07007), (0.8618, -0.1065, -0.06381), (1.022, -0.2496, 0.2594), (1.006, -0.2974, 0.06133), (1.022, 0.03667, 0.2594), (1.15, -0.1065, 0.1865), (1.006, 0.08439, 0.06133), (0.9869, 0.03667, -0.1335), (0.9869, -0.2496, -0.1335), (1.039, -0.1065, -0.2673), (1.207, -0.2496, 0.0494), (1.187, -0.2949, -0.151), (1.207, 0.03667, 0.0494), (1.335, -0.1065, -0.03473), (1.187, 0.08197, -0.151), (1.166, 0.02941, -0.3518), (1.166, -0.2424, -0.3518), (1.218, -0.1065, -0.4902), (1.384, -0.2424, -0.1902), (1.358, -0.2784, -0.3911), (1.384, 0.02941, -0.1902), (1.499, -0.1065, -0.292), (1.358, 0.06543, -0.3911), (1.333, 0.01614, -0.5701), (1.333, -0.2291, -0.5701), (1.376, -0.1065, -0.6889), (1.535, -0.2291, -0.4304), (1.505, -0.2621, -0.6022), (1.535, 0.01614, -0.4304), (1.634, -0.1065, -0.5154), (1.505, 0.04915, -0.6022), (1.478, 0.004541, -0.7581), (1.478, -0.2175, -0.7581), (1.49, -0.1065, -0.8772), (1.668, -0.2175, -0.6431), (1.634, -0.2693, -0.8021), (1.668, 0.004541, -0.6431), (1.778, -0.1065, -0.7269), (1.634, 0.05633, -0.8021), (1.532, 0.06008, -0.9841), (1.532, -0.273, -0.9841), (1.496, -0.1065, -1.117), (1.833, -0.273, -0.8419), (1.722, -0.3545, -1.014), (1.833, 0.06008, -0.8419), (1.947, -0.1065, -0.9111), (1.722, 0.1415, -1.014), (1.645, 0.0155, -1.137), (1.645, -0.2285, -1.137), (1.867, -0.2285, -1.036), (1.867, 0.0155, -1.036), (0.5001, -0.2721, -3.386), (0.5439, 0.06214, -3.387), (0.8497, 0.002589, -3.367), (0.8079, -0.3158, -3.361), (0.8563, 0.4033, -3.698), (0.5359, 0.3993, -3.711), (0.552, 0.3782, -3.449), (0.831, 0.3981, -3.441), (-0.3774, -0.3778, 0.8153), (-0.3774, 0.2244, 0.7973), (-0.2253, 0.3246, -1.509), (0.0, -0.3735, -1.605), (-0.4625, -0.4472, -1.234), (-0.6114, 0.226, -1.245), (-0.3977, 0.1865, -2.462), (-0.3534, -0.1645, -2.455), (-0.6924, -0.2061, -2.406), (-0.7367, 0.1448, -2.413), (-0.5746, 0.06278, 0.3033), (-0.5746, -0.2632, 0.3011), (-0.7073, -0.2644, 0.593), (-0.7073, 0.05923, 0.5911), (-0.5422, 0.04011, -3.339), (-0.5022, -0.2614, -3.322), (-0.7949, -0.2982, -3.292), (-0.8332, 0.005037, -3.31), (-1.076, 0.03486, -0.2382), (-1.076, -0.2478, -0.2382), (-1.298, -0.2478, -0.0638), (-1.298, 0.03486, -0.0638), (-1.526, 0.01563, -0.8584), (-1.526, -0.2286, -0.8584), (-1.742, -0.2286, -0.7457), (-1.742, 0.01563, -0.7457), (-1.553, 0.0795, -1.091), (-1.553, -0.2925, -1.091), (-1.891, -0.2925, -0.9369), (-1.891, 0.0795, -0.9369), (-1.72, -0.04745, -1.143), (-1.72, -0.1655, -1.143), (-1.827, -0.1655, -1.094), (-1.827, -0.04745, -1.094), (-0.5186, 0.1629, -3.433), (-0.4867, -0.2949, -3.46), (-0.8335, -0.3289, -3.434), (-0.8716, 0.1397, -3.417), (-0.5027, 0.1852, -3.726), (-0.5289, -0.3105, -3.696), (-0.8617, -0.3193, -3.669), (-0.8971, 0.1817, -3.702), (-0.587, 0.4906, -3.669), (-0.802, 0.4898, -3.663), (-0.7936, 0.4731, -3.477), (-0.5947, 0.4771, -3.481), (0.2253, 0.3246, -1.509), (0.6114, 0.226, -1.245), (0.4625, -0.4472, -1.234), (0.3534, -0.1645, -2.455), (0.3977, 0.1865, -2.462), (0.7367, 0.1448, -2.413), (0.6924, -0.2061, -2.406), (0.5746, 0.06278, 0.3033), (0.5746, -0.2632, 0.3011), (0.7073, -0.2644, 0.593), (0.7073, 0.05923, 0.5911), (0.4004, -0.3804, 0.05048), (-0.4004, -0.3804, 0.05048), (-0.4004, 0.2703, 0.07077), (0.4004, 0.2703, 0.07077), (0.5022, -0.2614, -3.322), (0.5425, 0.03868, -3.339), (0.8351, -0.003598, -3.31), (0.7952, -0.2997, -3.292), (1.076, 0.03486, -0.2382), (1.076, -0.2478, -0.2382), (1.298, -0.2478, -0.0638), (1.298, 0.03486, -0.0638), (1.526, 0.01563, -0.8584), (1.526, -0.2286, -0.8584), (1.742, -0.2286, -0.7457), (1.742, 0.01563, -0.7457), (1.553, 0.0795, -1.091), (1.553, -0.2925, -1.091), (1.891, -0.2925, -0.9369), (1.891, 0.0795, -0.9369), (1.72, -0.04745, -1.143), (1.72, -0.1655, -1.143), (1.827, -0.1655, -1.094), (1.827, -0.04745, -1.094), (0.3774, 0.2244, 0.7973), (0.3774, -0.3778, 0.8153), (0.1634, 0.1043, 0.914), (-0.1634, 0.1043, 0.914), (-0.1634, -0.2122, 0.917), (0.1634, -0.2122, 0.917), (0.2573, 0.2068, 1.126), (-0.2573, 0.2068, 1.126), (-0.2573, -0.3078, 1.126), (0.2573, -0.3078, 1.126), (0.5143, 0.4638, 1.332), (-0.5143, 0.4638, 1.332), (-0.5143, -0.5647, 1.332), (0.5143, -0.5647, 1.332), (0.7668, 0.7163, 2.026), (-0.7668, 0.7163, 2.026), (-0.7668, -0.8173, 2.026), (0.7668, -0.8173, 2.026), (0.7467, 0.6963, 3.098), (-0.7467, 0.6963, 3.098), (-0.7467, -0.7972, 3.098), (0.7467, -0.7972, 3.098), (0.484, -0.297, -3.47), (0.5165, 0.1747, -3.436), (0.9216, 0.03066, -3.466), (0.8499, -0.3188, -3.429), (0.5289, -0.3105, -3.696), (0.5027, 0.1852, -3.726), (0.922, 0.1972, -3.694), (0.8623, -0.3218, -3.669), (0.2598, 0.2094, 3.425), (-0.2598, 0.2094, 3.425), (-0.2598, -0.3103, 3.425), (0.2598, -0.3103, 3.425), (0.8014, 0.4924, -3.663), (0.587, 0.4906, -3.669), (0.5942, 0.4796, -3.48), (0.7902, 0.4884, -3.476), (-0.3223, 0.2282, -2.018), (-0.259, -0.2424, -2.049), (-0.6431, -0.2902, -1.968), (-0.6999, 0.1804, -1.937), (0.3575, -0.316, -0.6274), (-0.3575, -0.316, -0.6274), (-0.3888, 0.3161, -0.6929), (0.3888, 0.3161, -0.6929), (-0.5057, 0.07223, -3.109), (-0.463, -0.2277, -3.071), (-0.7626, -0.2644, -3.025), (-0.8053, 0.03551, -3.063), (-0.4557, 0.1286, -2.809), (-0.4109, -0.1885, -2.771), (-0.7273, -0.2271, -2.721), (-0.7721, 0.09002, -2.759), (-0.7206, 0.03667, 0.1698), (-0.7206, -0.2496, 0.1698), (-0.9266, -0.2496, 0.3664), (-0.9266, 0.03667, 0.3664), (-0.8978, 0.03667, -0.03252), (-0.8978, -0.2496, -0.03252), (-1.114, -0.2496, 0.1552), (-1.114, 0.03667, 0.1552), (-1.253, 0.02246, -0.4654), (-1.253, -0.2354, -0.4654), (-1.464, -0.2354, -0.3168), (-1.464, 0.02246, -0.3168), (-1.408, 0.01024, -0.6672), (-1.408, -0.2232, -0.6672), (-1.602, -0.2232, -0.5371), (-1.602, 0.01024, -0.5371), (0.259, -0.2424, -2.049), (0.3223, 0.2282, -2.018), (0.6999, 0.1804, -1.937), (0.6431, -0.2902, -1.968), (0.463, -0.2277, -3.071), (0.5057, 0.07223, -3.109), (0.8053, 0.03551, -3.063), (0.7626, -0.2644, -3.025), (0.4109, -0.1885, -2.771), (0.4557, 0.1286, -2.809), (0.7721, 0.09002, -2.759), (0.7273, -0.2271, -2.721), (0.7206, 0.03667, 0.1698), (0.7206, -0.2496, 0.1698), (0.9266, -0.2496, 0.3664), (0.9266, 0.03667, 0.3664), (0.8978, 0.03667, -0.03252), (0.8978, -0.2496, -0.03252), (1.114, -0.2496, 0.1552), (1.114, 0.03667, 0.1552), (1.253, 0.02246, -0.4654), (1.253, -0.2354, -0.4654), (1.464, -0.2354, -0.3168), (1.464, 0.02246, -0.3168), (1.408, 0.01024, -0.6672), (1.408, -0.2232, -0.6672), (1.602, -0.2232, -0.5371), (1.602, 0.01024, -0.5371), (0.8688, 0.2105, -3.407), (0.4922, -0.2784, -3.415), (0.5392, 0.09453, -3.403), (0.8568, 0.0321, -3.39), (0.8157, -0.3245, -3.393), (0.0, 1.471, 1.607), (0.0, 1.295, 1.845), (-0.6552, 1.253, 1.607), (0.0, 1.284, 1.419), (-0.5143, 1.112, 1.419), (-0.7668, 1.039, 1.845)], [], [(0, 265, 636, 192), (0, 192, 633, 262), (0, 262, 567, 266), (0, 266, 570, 265), (698, 264, 635, 918), (698, 918, 636, 265), (698, 265, 570, 927), (698, 927, 569, 264), (1, 263, 634, 191), (1, 191, 635, 264), (1, 264, 569, 255), (1, 255, 568, 263), (700, 262, 633, 902), (700, 902, 634, 263), (700, 263, 568, 933), (700, 933, 567, 262), (2, 259, 523, 261), (2, 261, 520, 252), (2, 252, 569, 206), (2, 206, 512, 259), (3, 257, 522, 258), (3, 258, 523, 259), (3, 259, 512, 260), (3, 260, 511, 257), (4, 254, 521, 256), (4, 256, 522, 257), (4, 257, 511, 208), (4, 208, 568, 254), (5, 252, 520, 253), (5, 253, 521, 254), (5, 254, 568, 255), (5, 255, 569, 252), (6, 251, 632, 247), (6, 247, 629, 248), (6, 248, 513, 176), (6, 176, 515, 251), (7, 175, 635, 177), (7, 177, 515, 176), (7, 176, 513, 175), (8, 250, 631, 245), (8, 245, 632, 251), (8, 251, 515, 164), (8, 164, 514, 250), (9, 249, 630, 242), (9, 242, 631, 250), (9, 250, 514, 194), (9, 194, 1252, 249), (10, 248, 629, 239), (10, 239, 630, 249), (10, 249, 1252, 195), (10, 195, 513, 248), (11, 185, 557, 189), (11, 189, 636, 190), (11, 190, 556, 185), (12, 244, 519, 246), (12, 246, 516, 236), (12, 236, 629, 247), (12, 247, 632, 244), (13, 216, 689, 218), (13, 218, 619, 219), (13, 219, 615, 216), (14, 215, 689, 216), (14, 216, 615, 217), (14, 217, 616, 215), (714, 194, 514, 905), (714, 905, 558, 196), (714, 196, 1252, 194), (15, 241, 518, 243), (15, 243, 519, 244), (15, 244, 632, 245), (15, 245, 631, 241), (16, 238, 517, 240), (16, 240, 518, 241), (16, 241, 631, 242), (16, 242, 630, 238), (17, 236, 516, 237), (17, 237, 517, 238), (17, 238, 630, 239), (17, 239, 629, 236), (718, 197, 556, 920), (718, 920, 513, 195), (718, 195, 1252, 197), (18, 232, 628, 233), (18, 233, 627, 234), (18, 234, 626, 235), (18, 235, 625, 232), (720, 230, 624, 957), (720, 957, 623, 231), (720, 231, 622, 959), (720, 959, 621, 230), (19, 207, 620, 203), (19, 203, 619, 229), (19, 229, 618, 200), (19, 200, 617, 207), (20, 225, 587, 226), (20, 226, 588, 227), (20, 227, 589, 228), (20, 228, 590, 225), (21, 199, 555, 198), (21, 198, 554, 188), (21, 188, 553, 224), (21, 224, 552, 199), (724, 182, 634, 902), (724, 902, 633, 183), (724, 183, 558, 905), (724, 905, 514, 182), (22, 212, 614, 180), (22, 180, 691, 167), (22, 167, 690, 184), (22, 184, 613, 212), (726, 920, 556, 190), (726, 190, 636, 918), (726, 918, 635, 175), (726, 175, 513, 920), (727, 205, 591, 925), (727, 925, 512, 206), (727, 206, 569, 927), (727, 927, 570, 205), (728, 208, 511, 882), (728, 882, 592, 201), (728, 201, 567, 933), (728, 933, 568, 208), (23, 186, 613, 184), (23, 184, 690, 220), (23, 220, 693, 181), (23, 181, 616, 186), (24, 215, 616, 181), (24, 181, 693, 210), (24, 210, 692, 173), (24, 173, 689, 215), (25, 214, 689, 173), (25, 173, 692, 202), (25, 202, 691, 180), (25, 180, 614, 214), (26, 223, 540, 213), (26, 213, 541, 211), (26, 211, 542, 209), (26, 209, 543, 223), (27, 183, 633, 192), (27, 192, 636, 189), (27, 189, 557, 187), (27, 187, 558, 183), (28, 191, 634, 182), (28, 182, 514, 164), (28, 164, 515, 177), (28, 177, 635, 191), (29, 204, 551, 179), (29, 179, 550, 168), (29, 168, 549, 174), (29, 174, 548, 204), (30, 170, 545, 171), (30, 171, 544, 172), (30, 172, 548, 174), (30, 174, 549, 170), (31, 221, 614, 212), (31, 212, 613, 193), (31, 193, 617, 200), (31, 200, 618, 221), (32, 178, 547, 165), (32, 165, 546, 166), (32, 166, 550, 179), (32, 179, 551, 178), (33, 166, 546, 169), (33, 169, 545, 170), (33, 170, 549, 168), (33, 168, 550, 166), (34, 207, 617, 193), (34, 193, 613, 186), (34, 186, 616, 222), (34, 222, 620, 207), (35, 217, 615, 219), (35, 219, 619, 203), (35, 203, 620, 222), (35, 222, 616, 217), (36, 267, 524, 268), (36, 268, 525, 269), (36, 269, 638, 270), (36, 270, 637, 267), (37, 269, 525, 271), (37, 271, 526, 272), (37, 272, 639, 273), (37, 273, 638, 269), (38, 272, 526, 274), (38, 274, 527, 275), (38, 275, 640, 276), (38, 276, 639, 272), (39, 275, 527, 277), (39, 277, 524, 267), (39, 267, 637, 278), (39, 278, 640, 275), (40, 279, 637, 270), (40, 270, 638, 280), (40, 280, 642, 281), (40, 281, 641, 279), (41, 280, 638, 273), (41, 273, 639, 282), (41, 282, 643, 283), (41, 283, 642, 280), (42, 282, 639, 276), (42, 276, 640, 284), (42, 284, 644, 285), (42, 285, 643, 282), (43, 284, 640, 278), (43, 278, 637, 279), (43, 279, 641, 286), (43, 286, 644, 284), (44, 287, 641, 281), (44, 281, 642, 288), (44, 288, 517, 237), (44, 237, 516, 287), (45, 288, 642, 283), (45, 283, 643, 289), (45, 289, 518, 240), (45, 240, 517, 288), (46, 289, 643, 285), (46, 285, 644, 290), (46, 290, 519, 243), (46, 243, 518, 289), (47, 290, 644, 286), (47, 286, 641, 287), (47, 287, 516, 246), (47, 246, 519, 290), (48, 291, 645, 292), (48, 292, 646, 293), (48, 293, 521, 253), (48, 253, 520, 291), (49, 293, 646, 294), (49, 294, 647, 295), (49, 295, 522, 256), (49, 256, 521, 293), (50, 295, 647, 296), (50, 296, 648, 297), (50, 297, 523, 258), (50, 258, 522, 295), (51, 297, 648, 298), (51, 298, 645, 291), (51, 291, 520, 261), (51, 261, 523, 297), (52, 299, 649, 300), (52, 300, 650, 301), (52, 301, 646, 292), (52, 292, 645, 299), (53, 301, 650, 302), (53, 302, 651, 303), (53, 303, 647, 294), (53, 294, 646, 301), (54, 303, 651, 304), (54, 304, 652, 305), (54, 305, 648, 296), (54, 296, 647, 303), (55, 305, 652, 306), (55, 306, 649, 299), (55, 299, 645, 298), (55, 298, 648, 305), (56, 307, 528, 308), (56, 308, 529, 309), (56, 309, 650, 300), (56, 300, 649, 307), (57, 309, 529, 310), (57, 310, 530, 311), (57, 311, 651, 302), (57, 302, 650, 309), (58, 311, 530, 312), (58, 312, 531, 313), (58, 313, 652, 304), (58, 304, 651, 311), (59, 313, 531, 314), (59, 314, 528, 307), (59, 307, 649, 306), (59, 306, 652, 313), (60, 315, 653, 316), (60, 316, 654, 317), (60, 317, 529, 308), (60, 308, 528, 315), (61, 317, 654, 318), (61, 318, 655, 319), (61, 319, 530, 310), (61, 310, 529, 317), (62, 319, 655, 320), (62, 320, 656, 321), (62, 321, 531, 312), (62, 312, 530, 319), (63, 321, 656, 322), (63, 322, 653, 315), (63, 315, 528, 314), (63, 314, 531, 321), (64, 323, 657, 324), (64, 324, 658, 325), (64, 325, 654, 316), (64, 316, 653, 323), (65, 325, 658, 326), (65, 326, 659, 327), (65, 327, 655, 318), (65, 318, 654, 325), (66, 327, 659, 328), (66, 328, 660, 329), (66, 329, 656, 320), (66, 320, 655, 327), (67, 329, 660, 330), (67, 330, 657, 323), (67, 323, 653, 322), (67, 322, 656, 329), (68, 331, 532, 332), (68, 332, 533, 333), (68, 333, 658, 324), (68, 324, 657, 331), (69, 333, 533, 334), (69, 334, 534, 335), (69, 335, 659, 326), (69, 326, 658, 333), (70, 335, 534, 336), (70, 336, 535, 337), (70, 337, 660, 328), (70, 328, 659, 335), (71, 337, 535, 338), (71, 338, 532, 331), (71, 331, 657, 330), (71, 330, 660, 337), (72, 339, 536, 340), (72, 340, 537, 341), (72, 341, 533, 332), (72, 332, 532, 339), (73, 341, 537, 342), (73, 342, 538, 343), (73, 343, 534, 334), (73, 334, 533, 341), (74, 343, 538, 344), (74, 344, 539, 345), (74, 345, 535, 336), (74, 336, 534, 343), (75, 345, 539, 346), (75, 346, 536, 339), (75, 339, 532, 338), (75, 338, 535, 345), (76, 347, 540, 213), (76, 213, 541, 348), (76, 348, 537, 340), (76, 340, 536, 347), (77, 348, 541, 211), (77, 211, 542, 349), (77, 349, 538, 342), (77, 342, 537, 348), (78, 349, 542, 209), (78, 209, 543, 350), (78, 350, 539, 344), (78, 344, 538, 349), (79, 350, 543, 223), (79, 223, 540, 347), (79, 347, 536, 346), (79, 346, 539, 350), (786, 351, 591, 925), (786, 925, 512, 352), (786, 352, 594, 1081), (786, 1081, 593, 351), (80, 352, 512, 260), (80, 260, 511, 353), (80, 353, 595, 354), (80, 354, 594, 352), (788, 353, 511, 882), (788, 882, 592, 355), (788, 355, 596, 1085), (788, 1085, 595, 353), (81, 355, 592, 356), (81, 356, 591, 351), (81, 351, 593, 357), (81, 357, 596, 355), (790, 358, 597, 1089), (790, 1089, 598, 359), (790, 359, 594, 1081), (790, 1081, 593, 358), (82, 359, 598, 360), (82, 360, 599, 361), (82, 361, 595, 354), (82, 354, 594, 359), (792, 361, 599, 1093), (792, 1093, 600, 362), (792, 362, 596, 1085), (792, 1085, 595, 361), (83, 362, 600, 363), (83, 363, 597, 358), (83, 358, 593, 357), (83, 357, 596, 362), (794, 364, 601, 1097), (794, 1097, 602, 365), (794, 365, 598, 1089), (794, 1089, 597, 364), (84, 365, 602, 366), (84, 366, 603, 367), (84, 367, 599, 360), (84, 360, 598, 365), (796, 367, 603, 1101), (796, 1101, 604, 368), (796, 368, 600, 1093), (796, 1093, 599, 367), (85, 368, 604, 369), (85, 369, 601, 364), (85, 364, 597, 363), (85, 363, 600, 368), (798, 370, 605, 1105), (371, 602, 695, 694), (602, 1097, 1436, 695), (798, 1097, 601, 370), (86, 371, 606, 372), (86, 372, 607, 373), (86, 373, 603, 366), (86, 366, 602, 371), (800, 373, 607, 1109), (800, 1109, 608, 374), (800, 374, 604, 1101), (800, 1101, 603, 373), (87, 374, 608, 375), (87, 375, 605, 370), (87, 370, 601, 369), (87, 369, 604, 374), (802, 376, 609, 1113), (802, 1113, 610, 377), (802, 377, 606, 1105), (802, 1105, 605, 376), (88, 377, 610, 378), (88, 378, 611, 379), (88, 379, 607, 372), (88, 372, 606, 377), (804, 379, 611, 1117), (804, 1117, 612, 380), (804, 380, 608, 1109), (804, 1109, 607, 379), (89, 380, 612, 381), (89, 381, 609, 376), (89, 376, 605, 375), (89, 375, 608, 380), (90, 382, 544, 171), (90, 171, 545, 383), (90, 383, 525, 268), (90, 268, 524, 382), (91, 383, 545, 169), (91, 169, 546, 384), (91, 384, 526, 271), (91, 271, 525, 383), (92, 384, 546, 165), (92, 165, 547, 385), (92, 385, 527, 274), (92, 274, 526, 384), (93, 385, 547, 386), (93, 386, 544, 382), (93, 382, 524, 277), (93, 277, 527, 385), (810, 387, 621, 959), (810, 959, 622, 388), (810, 388, 610, 1113), (810, 1113, 609, 387), (94, 388, 622, 231), (94, 231, 623, 389), (94, 389, 611, 378), (94, 378, 610, 388), (812, 389, 623, 957), (812, 957, 624, 390), (812, 390, 612, 1117), (812, 1117, 611, 389), (95, 390, 624, 230), (95, 230, 621, 387), (95, 387, 609, 381), (95, 381, 612, 390), (96, 391, 552, 224), (96, 224, 553, 392), (96, 392, 551, 204), (96, 204, 548, 391), (97, 392, 553, 188), (97, 188, 554, 393), (97, 393, 547, 178), (97, 178, 551, 392), (98, 393, 554, 198), (98, 198, 555, 394), (98, 394, 544, 386), (98, 386, 547, 393), (99, 394, 555, 199), (99, 199, 552, 391), (99, 391, 548, 172), (99, 172, 544, 394), (100, 395, 559, 396), (100, 396, 560, 397), (100, 397, 662, 398), (100, 398, 661, 395), (101, 397, 560, 399), (101, 399, 561, 400), (101, 400, 663, 401), (101, 401, 662, 397), (102, 400, 561, 402), (102, 402, 562, 403), (102, 403, 664, 404), (102, 404, 663, 400), (103, 403, 562, 405), (103, 405, 559, 395), (103, 395, 661, 406), (103, 406, 664, 403), (104, 407, 661, 398), (104, 398, 662, 408), (104, 408, 556, 197), (104, 197, 1252, 407), (105, 408, 662, 401), (105, 401, 663, 409), (105, 409, 557, 185), (105, 185, 556, 408), (106, 409, 663, 404), (106, 404, 664, 410), (106, 410, 558, 187), (106, 187, 557, 409), (107, 410, 664, 406), (107, 406, 661, 407), (107, 407, 1252, 196), (107, 196, 558, 410), (108, 411, 570, 266), (108, 266, 567, 412), (108, 412, 564, 413), (108, 413, 563, 411), (109, 412, 567, 201), (109, 201, 592, 414), (109, 414, 565, 415), (109, 415, 564, 412), (110, 414, 592, 356), (110, 356, 591, 416), (110, 416, 566, 417), (110, 417, 565, 414), (111, 416, 591, 205), (111, 205, 570, 411), (111, 411, 563, 418), (111, 418, 566, 416), (112, 419, 571, 420), (112, 420, 572, 421), (112, 421, 666, 422), (112, 422, 665, 419), (113, 421, 572, 423), (113, 423, 573, 424), (113, 424, 667, 425), (113, 425, 666, 421), (114, 424, 573, 426), (114, 426, 574, 427), (114, 427, 668, 428), (114, 428, 667, 424), (115, 427, 574, 429), (115, 429, 571, 419), (115, 419, 665, 430), (115, 430, 668, 427), (116, 431, 665, 422), (116, 422, 666, 432), (116, 432, 670, 433), (116, 433, 669, 431), (117, 432, 666, 425), (117, 425, 667, 434), (117, 434, 671, 435), (117, 435, 670, 432), (118, 434, 667, 428), (118, 428, 668, 436), (118, 436, 672, 437), (118, 437, 671, 434), (119, 436, 668, 430), (119, 430, 665, 431), (119, 431, 669, 438), (119, 438, 672, 436), (120, 439, 669, 433), (120, 433, 670, 440), (120, 440, 560, 396), (120, 396, 559, 439), (121, 440, 670, 435), (121, 435, 671, 441), (121, 441, 561, 399), (121, 399, 560, 440), (122, 441, 671, 437), (122, 437, 672, 442), (122, 442, 562, 402), (122, 402, 561, 441), (123, 442, 672, 438), (123, 438, 669, 439), (123, 439, 559, 405), (123, 405, 562, 442), (124, 443, 563, 413), (124, 413, 564, 444), (124, 444, 674, 445), (124, 445, 673, 443), (125, 444, 564, 415), (125, 415, 565, 446), (125, 446, 675, 447), (125, 447, 674, 444), (126, 446, 565, 417), (126, 417, 566, 448), (126, 448, 676, 449), (126, 449, 675, 446), (127, 448, 566, 418), (127, 418, 563, 443), (127, 443, 673, 450), (127, 450, 676, 448), (128, 451, 673, 445), (128, 445, 674, 452), (128, 452, 678, 453), (128, 453, 677, 451), (129, 452, 674, 447), (129, 447, 675, 454), (129, 454, 679, 455), (129, 455, 678, 452), (130, 454, 675, 449), (130, 449, 676, 456), (130, 456, 680, 457), (130, 457, 679, 454), (131, 456, 676, 450), (131, 450, 673, 451), (131, 451, 677, 458), (131, 458, 680, 456), (132, 459, 677, 453), (132, 453, 678, 460), (132, 460, 576, 461), (132, 461, 575, 459), (133, 460, 678, 455), (133, 455, 679, 462), (133, 462, 577, 463), (133, 463, 576, 460), (134, 462, 679, 457), (134, 457, 680, 464), (134, 464, 578, 465), (134, 465, 577, 462), (135, 464, 680, 458), (135, 458, 677, 459), (135, 459, 575, 466), (135, 466, 578, 464), (136, 467, 575, 461), (136, 461, 576, 468), (136, 468, 682, 469), (136, 469, 681, 467), (137, 468, 576, 463), (137, 463, 577, 470), (137, 470, 683, 471), (137, 471, 682, 468), (138, 470, 577, 465), (138, 465, 578, 472), (138, 472, 684, 473), (138, 473, 683, 470), (139, 472, 578, 466), (139, 466, 575, 467), (139, 467, 681, 474), (139, 474, 684, 472), (140, 475, 681, 469), (140, 469, 682, 476), (140, 476, 686, 477), (140, 477, 685, 475), (141, 476, 682, 471), (141, 471, 683, 478), (141, 478, 687, 479), (141, 479, 686, 476), (142, 478, 683, 473), (142, 473, 684, 480), (142, 480, 688, 481), (142, 481, 687, 478), (143, 480, 684, 474), (143, 474, 681, 475), (143, 475, 685, 482), (143, 482, 688, 480), (144, 483, 685, 477), (144, 477, 686, 484), (144, 484, 580, 485), (144, 485, 579, 483), (145, 484, 686, 479), (145, 479, 687, 486), (145, 486, 581, 487), (145, 487, 580, 484), (146, 486, 687, 481), (146, 481, 688, 488), (146, 488, 582, 489), (146, 489, 581, 486), (147, 488, 688, 482), (147, 482, 685, 483), (147, 483, 579, 490), (147, 490, 582, 488), (148, 491, 579, 485), (148, 485, 580, 492), (148, 492, 584, 493), (148, 493, 583, 491), (149, 492, 580, 487), (149, 487, 581, 494), (149, 494, 585, 495), (149, 495, 584, 492), (150, 494, 581, 489), (150, 489, 582, 496), (150, 496, 586, 497), (150, 497, 585, 494), (151, 496, 582, 490), (151, 490, 579, 491), (151, 491, 583, 498), (151, 498, 586, 496), (152, 499, 583, 493), (152, 493, 584, 500), (152, 500, 588, 226), (152, 226, 587, 499), (153, 500, 584, 495), (153, 495, 585, 501), (153, 501, 589, 227), (153, 227, 588, 500), (154, 501, 585, 497), (154, 497, 586, 502), (154, 502, 590, 228), (154, 228, 589, 501), (155, 502, 586, 498), (155, 498, 583, 499), (155, 499, 587, 225), (155, 225, 590, 502), (156, 503, 690, 167), (156, 167, 691, 504), (156, 504, 572, 420), (156, 420, 571, 503), (157, 504, 691, 202), (157, 202, 692, 505), (157, 505, 573, 423), (157, 423, 572, 504), (158, 505, 692, 210), (158, 210, 693, 506), (158, 506, 574, 426), (158, 426, 573, 505), (159, 506, 693, 220), (159, 220, 690, 503), (159, 503, 571, 429), (159, 429, 574, 506), (160, 507, 625, 235), (160, 235, 626, 508), (160, 508, 618, 229), (160, 229, 619, 507), (161, 508, 626, 234), (161, 234, 627, 509), (161, 509, 614, 221), (161, 221, 618, 508), (162, 509, 627, 233), (162, 233, 628, 510), (162, 510, 689, 214), (162, 214, 614, 509), (163, 510, 628, 232), (163, 232, 625, 507), (163, 507, 619, 218), (163, 218, 689, 510), (1433, 1434, 696, 694), (1433, 694, 695, 1436), (1105, 606, 696, 1434), (606, 371, 694, 696), (697, 913, 1375, 993), (697, 990, 1372, 913), (697, 994, 1306, 990), (697, 993, 1309, 994), (698, 918, 1374, 992), (698, 993, 1375, 918), (698, 927, 1309, 993), (698, 992, 1308, 927), (699, 912, 1373, 991), (699, 992, 1374, 912), (699, 983, 1308, 992), (699, 991, 1307, 983), (700, 902, 1372, 990), (700, 991, 1373, 902), (700, 933, 1307, 991), (700, 990, 1306, 933), (701, 989, 1262, 987), (701, 980, 1259, 989), (701, 931, 1308, 980), (701, 987, 1250, 931), (702, 986, 1261, 985), (702, 987, 1262, 986), (702, 988, 1250, 987), (702, 985, 1249, 988), (703, 984, 1260, 982), (703, 985, 1261, 984), (703, 934, 1249, 985), (703, 982, 1307, 934), (704, 981, 1259, 980), (704, 982, 1260, 981), (704, 983, 1307, 982), (704, 980, 1308, 983), (705, 975, 1371, 979), (705, 976, 1368, 975), (705, 895, 1251, 976), (705, 979, 1254, 895), (706, 896, 1374, 894), (706, 895, 1254, 896), (706, 894, 1251, 895), (707, 973, 1370, 978), (707, 979, 1371, 973), (707, 883, 1254, 979), (707, 978, 1253, 883), (708, 970, 1369, 977), (708, 978, 1370, 970), (708, 915, 1253, 978), (708, 977, 1252, 915), (709, 967, 1368, 976), (709, 977, 1369, 967), (709, 916, 1252, 977), (709, 976, 1251, 916), (710, 910, 1296, 906), (710, 911, 1375, 910), (710, 906, 1295, 911), (711, 974, 1258, 972), (711, 964, 1255, 974), (711, 975, 1368, 964), (711, 972, 1371, 975), (712, 944, 1428, 942), (712, 945, 1358, 944), (712, 942, 1354, 945), (713, 942, 1428, 941), (713, 943, 1354, 942), (713, 941, 1355, 943), (714, 905, 1253, 915), (714, 917, 1297, 905), (714, 915, 1252, 917), (715, 971, 1257, 969), (715, 972, 1258, 971), (715, 973, 1371, 972), (715, 969, 1370, 973), (716, 968, 1256, 966), (716, 969, 1257, 968), (716, 970, 1370, 969), (716, 966, 1369, 970), (717, 965, 1255, 964), (717, 966, 1256, 965), (717, 967, 1369, 966), (717, 964, 1368, 967), (718, 920, 1295, 919), (718, 916, 1251, 920), (718, 919, 1252, 916), (719, 961, 1367, 960), (719, 962, 1366, 961), (719, 963, 1365, 962), (719, 960, 1364, 963), (720, 957, 1363, 956), (720, 958, 1362, 957), (720, 959, 1361, 958), (720, 956, 1360, 959), (721, 928, 1359, 932), (721, 955, 1358, 928), (721, 923, 1357, 955), (721, 932, 1356, 923), (722, 952, 1326, 951), (722, 953, 1327, 952), (722, 954, 1328, 953), (722, 951, 1329, 954), (723, 921, 1294, 922), (723, 909, 1293, 921), (723, 950, 1292, 909), (723, 922, 1291, 950), (724, 902, 1373, 901), (724, 903, 1372, 902), (724, 905, 1297, 903), (724, 901, 1253, 905), (725, 899, 1353, 938), (725, 886, 1430, 899), (725, 904, 1429, 886), (725, 938, 1352, 904), (726, 911, 1295, 920), (726, 918, 1375, 911), (726, 894, 1374, 918), (726, 920, 1251, 894), (727, 925, 1330, 930), (727, 931, 1250, 925), (727, 927, 1308, 931), (727, 930, 1309, 927), (728, 882, 1249, 934), (728, 924, 1331, 882), (728, 933, 1306, 924), (728, 934, 1307, 933), (729, 904, 1352, 907), (729, 946, 1429, 904), (729, 900, 1432, 946), (729, 907, 1355, 900), (730, 900, 1355, 941), (730, 936, 1432, 900), (730, 892, 1431, 936), (730, 941, 1428, 892), (731, 892, 1428, 940), (731, 926, 1431, 892), (731, 899, 1430, 926), (731, 940, 1353, 899), (732, 939, 1279, 949), (732, 937, 1280, 939), (732, 935, 1281, 937), (732, 949, 1282, 935), (733, 913, 1372, 903), (733, 910, 1375, 913), (733, 908, 1296, 910), (733, 903, 1297, 908), (734, 901, 1373, 912), (734, 883, 1253, 901), (734, 896, 1254, 883), (734, 912, 1374, 896), (735, 898, 1290, 929), (735, 887, 1289, 898), (735, 893, 1288, 887), (735, 929, 1287, 893), (736, 890, 1284, 889), (736, 891, 1283, 890), (736, 893, 1287, 891), (736, 889, 1288, 893), (737, 938, 1353, 947), (737, 914, 1352, 938), (737, 923, 1356, 914), (737, 947, 1357, 923), (738, 884, 1286, 897), (738, 885, 1285, 884), (738, 898, 1289, 885), (738, 897, 1290, 898), (739, 888, 1285, 885), (739, 889, 1284, 888), (739, 887, 1288, 889), (739, 885, 1289, 887), (740, 914, 1356, 932), (740, 907, 1352, 914), (740, 948, 1355, 907), (740, 932, 1359, 948), (741, 945, 1354, 943), (741, 928, 1358, 945), (741, 948, 1359, 928), (741, 943, 1355, 948), (742, 996, 1263, 995), (742, 997, 1264, 996), (742, 998, 1377, 997), (742, 995, 1376, 998), (743, 999, 1264, 997), (743, 1000, 1265, 999), (743, 1001, 1378, 1000), (743, 997, 1377, 1001), (744, 1002, 1265, 1000), (744, 1003, 1266, 1002), (744, 1004, 1379, 1003), (744, 1000, 1378, 1004), (745, 1005, 1266, 1003), (745, 995, 1263, 1005), (745, 1006, 1376, 995), (745, 1003, 1379, 1006), (746, 998, 1376, 1007), (746, 1008, 1377, 998), (746, 1009, 1381, 1008), (746, 1007, 1380, 1009), (747, 1001, 1377, 1008), (747, 1010, 1378, 1001), (747, 1011, 1382, 1010), (747, 1008, 1381, 1011), (748, 1004, 1378, 1010), (748, 1012, 1379, 1004), (748, 1013, 1383, 1012), (748, 1010, 1382, 1013), (749, 1006, 1379, 1012), (749, 1007, 1376, 1006), (749, 1014, 1380, 1007), (749, 1012, 1383, 1014), (750, 1009, 1380, 1015), (750, 1016, 1381, 1009), (750, 965, 1256, 1016), (750, 1015, 1255, 965), (751, 1011, 1381, 1016), (751, 1017, 1382, 1011), (751, 968, 1257, 1017), (751, 1016, 1256, 968), (752, 1013, 1382, 1017), (752, 1018, 1383, 1013), (752, 971, 1258, 1018), (752, 1017, 1257, 971), (753, 1014, 1383, 1018), (753, 1015, 1380, 1014), (753, 974, 1255, 1015), (753, 1018, 1258, 974), (754, 1020, 1384, 1019), (754, 1021, 1385, 1020), (754, 981, 1260, 1021), (754, 1019, 1259, 981), (755, 1022, 1385, 1021), (755, 1023, 1386, 1022), (755, 984, 1261, 1023), (755, 1021, 1260, 984), (756, 1024, 1386, 1023), (756, 1025, 1387, 1024), (756, 986, 1262, 1025), (756, 1023, 1261, 986), (757, 1026, 1387, 1025), (757, 1019, 1384, 1026), (757, 989, 1259, 1019), (757, 1025, 1262, 989), (758, 1028, 1388, 1027), (758, 1029, 1389, 1028), (758, 1020, 1385, 1029), (758, 1027, 1384, 1020), (759, 1030, 1389, 1029), (759, 1031, 1390, 1030), (759, 1022, 1386, 1031), (759, 1029, 1385, 1022), (760, 1032, 1390, 1031), (760, 1033, 1391, 1032), (760, 1024, 1387, 1033), (760, 1031, 1386, 1024), (761, 1034, 1391, 1033), (761, 1027, 1388, 1034), (761, 1026, 1384, 1027), (761, 1033, 1387, 1026), (762, 1036, 1267, 1035), (762, 1037, 1268, 1036), (762, 1028, 1389, 1037), (762, 1035, 1388, 1028), (763, 1038, 1268, 1037), (763, 1039, 1269, 1038), (763, 1030, 1390, 1039), (763, 1037, 1389, 1030), (764, 1040, 1269, 1039), (764, 1041, 1270, 1040), (764, 1032, 1391, 1041), (764, 1039, 1390, 1032), (765, 1042, 1270, 1041), (765, 1035, 1267, 1042), (765, 1034, 1388, 1035), (765, 1041, 1391, 1034), (766, 1044, 1392, 1043), (766, 1045, 1393, 1044), (766, 1036, 1268, 1045), (766, 1043, 1267, 1036), (767, 1046, 1393, 1045), (767, 1047, 1394, 1046), (767, 1038, 1269, 1047), (767, 1045, 1268, 1038), (768, 1048, 1394, 1047), (768, 1049, 1395, 1048), (768, 1040, 1270, 1049), (768, 1047, 1269, 1040), (769, 1050, 1395, 1049), (769, 1043, 1392, 1050), (769, 1042, 1267, 1043), (769, 1049, 1270, 1042), (770, 1052, 1396, 1051), (770, 1053, 1397, 1052), (770, 1044, 1393, 1053), (770, 1051, 1392, 1044), (771, 1054, 1397, 1053), (771, 1055, 1398, 1054), (771, 1046, 1394, 1055), (771, 1053, 1393, 1046), (772, 1056, 1398, 1055), (772, 1057, 1399, 1056), (772, 1048, 1395, 1057), (772, 1055, 1394, 1048), (773, 1058, 1399, 1057), (773, 1051, 1396, 1058), (773, 1050, 1392, 1051), (773, 1057, 1395, 1050), (774, 1060, 1271, 1059), (774, 1061, 1272, 1060), (774, 1052, 1397, 1061), (774, 1059, 1396, 1052), (775, 1062, 1272, 1061), (775, 1063, 1273, 1062), (775, 1054, 1398, 1063), (775, 1061, 1397, 1054), (776, 1064, 1273, 1063), (776, 1065, 1274, 1064), (776, 1056, 1399, 1065), (776, 1063, 1398, 1056), (777, 1066, 1274, 1065), (777, 1059, 1271, 1066), (777, 1058, 1396, 1059), (777, 1065, 1399, 1058), (778, 1068, 1275, 1067), (778, 1069, 1276, 1068), (778, 1060, 1272, 1069), (778, 1067, 1271, 1060), (779, 1070, 1276, 1069), (779, 1071, 1277, 1070), (779, 1062, 1273, 1071), (779, 1069, 1272, 1062), (780, 1072, 1277, 1071), (780, 1073, 1278, 1072), (780, 1064, 1274, 1073), (780, 1071, 1273, 1064), (781, 1074, 1278, 1073), (781, 1067, 1275, 1074), (781, 1066, 1271, 1067), (781, 1073, 1274, 1066), (782, 939, 1279, 1075), (782, 1076, 1280, 939), (782, 1068, 1276, 1076), (782, 1075, 1275, 1068), (783, 937, 1280, 1076), (783, 1077, 1281, 937), (783, 1070, 1277, 1077), (783, 1076, 1276, 1070), (784, 935, 1281, 1077), (784, 1078, 1282, 935), (784, 1072, 1278, 1078), (784, 1077, 1277, 1072), (785, 949, 1282, 1078), (785, 1075, 1279, 949), (785, 1074, 1275, 1075), (785, 1078, 1278, 1074), (786, 925, 1330, 1079), (786, 1080, 1250, 925), (786, 1081, 1333, 1080), (786, 1079, 1332, 1081), (787, 988, 1250, 1080), (787, 1082, 1249, 988), (787, 1083, 1334, 1082), (787, 1080, 1333, 1083), (788, 882, 1249, 1082), (788, 1084, 1331, 882), (788, 1085, 1335, 1084), (788, 1082, 1334, 1085), (789, 1086, 1331, 1084), (789, 1079, 1330, 1086), (789, 1087, 1332, 1079), (789, 1084, 1335, 1087), (790, 1089, 1336, 1088), (790, 1090, 1337, 1089), (790, 1081, 1333, 1090), (790, 1088, 1332, 1081), (791, 1091, 1337, 1090), (791, 1092, 1338, 1091), (791, 1083, 1334, 1092), (791, 1090, 1333, 1083), (792, 1093, 1338, 1092), (792, 1094, 1339, 1093), (792, 1085, 1335, 1094), (792, 1092, 1334, 1085), (793, 1095, 1339, 1094), (793, 1088, 1336, 1095), (793, 1087, 1332, 1088), (793, 1094, 1335, 1087), (794, 1097, 1340, 1096), (794, 1098, 1341, 1097), (794, 1089, 1337, 1098), (794, 1096, 1336, 1089), (795, 1099, 1341, 1098), (795, 1100, 1342, 1099), (795, 1091, 1338, 1100), (795, 1098, 1337, 1091), (796, 1101, 1342, 1100), (796, 1102, 1343, 1101), (796, 1093, 1339, 1102), (796, 1100, 1338, 1093), (797, 1103, 1343, 1102), (797, 1096, 1340, 1103), (797, 1095, 1336, 1096), (797, 1102, 1339, 1095), (798, 1105, 1344, 1104), (1106, 1435, 1437, 1341), (1341, 1437, 1436, 1097), (798, 1104, 1340, 1097), (799, 1107, 1345, 1106), (799, 1108, 1346, 1107), (799, 1099, 1342, 1108), (799, 1106, 1341, 1099), (800, 1109, 1346, 1108), (800, 1110, 1347, 1109), (800, 1101, 1343, 1110), (800, 1108, 1342, 1101), (801, 1111, 1347, 1110), (801, 1104, 1344, 1111), (801, 1103, 1340, 1104), (801, 1110, 1343, 1103), (802, 1113, 1348, 1112), (802, 1114, 1349, 1113), (802, 1105, 1345, 1114), (802, 1112, 1344, 1105), (803, 1115, 1349, 1114), (803, 1116, 1350, 1115), (803, 1107, 1346, 1116), (803, 1114, 1345, 1107), (804, 1117, 1350, 1116), (804, 1118, 1351, 1117), (804, 1109, 1347, 1118), (804, 1116, 1346, 1109), (805, 1119, 1351, 1118), (805, 1112, 1348, 1119), (805, 1111, 1344, 1112), (805, 1118, 1347, 1111), (806, 890, 1283, 1120), (806, 1121, 1284, 890), (806, 996, 1264, 1121), (806, 1120, 1263, 996), (807, 888, 1284, 1121), (807, 1122, 1285, 888), (807, 999, 1265, 1122), (807, 1121, 1264, 999), (808, 884, 1285, 1122), (808, 1123, 1286, 884), (808, 1002, 1266, 1123), (808, 1122, 1265, 1002), (809, 1124, 1286, 1123), (809, 1120, 1283, 1124), (809, 1005, 1263, 1120), (809, 1123, 1266, 1005), (810, 959, 1360, 1125), (810, 1126, 1361, 959), (810, 1113, 1349, 1126), (810, 1125, 1348, 1113), (811, 958, 1361, 1126), (811, 1127, 1362, 958), (811, 1115, 1350, 1127), (811, 1126, 1349, 1115), (812, 957, 1362, 1127), (812, 1128, 1363, 957), (812, 1117, 1351, 1128), (812, 1127, 1350, 1117), (813, 956, 1363, 1128), (813, 1125, 1360, 956), (813, 1119, 1348, 1125), (813, 1128, 1351, 1119), (814, 950, 1291, 1129), (814, 1130, 1292, 950), (814, 929, 1290, 1130), (814, 1129, 1287, 929), (815, 909, 1292, 1130), (815, 1131, 1293, 909), (815, 897, 1286, 1131), (815, 1130, 1290, 897), (816, 921, 1293, 1131), (816, 1132, 1294, 921), (816, 1124, 1283, 1132), (816, 1131, 1286, 1124), (817, 922, 1294, 1132), (817, 1129, 1291, 922), (817, 891, 1287, 1129), (817, 1132, 1283, 891), (818, 1134, 1298, 1133), (818, 1135, 1299, 1134), (818, 1136, 1401, 1135), (818, 1133, 1400, 1136), (819, 1137, 1299, 1135), (819, 1138, 1300, 1137), (819, 1139, 1402, 1138), (819, 1135, 1401, 1139), (820, 1140, 1300, 1138), (820, 1141, 1301, 1140), (820, 1142, 1403, 1141), (820, 1138, 1402, 1142), (821, 1143, 1301, 1141), (821, 1133, 1298, 1143), (821, 1144, 1400, 1133), (821, 1141, 1403, 1144), (822, 1136, 1400, 1145), (822, 1146, 1401, 1136), (822, 919, 1295, 1146), (822, 1145, 1252, 919), (823, 1139, 1401, 1146), (823, 1147, 1402, 1139), (823, 906, 1296, 1147), (823, 1146, 1295, 906), (824, 1142, 1402, 1147), (824, 1148, 1403, 1142), (824, 908, 1297, 1148), (824, 1147, 1296, 908), (825, 1144, 1403, 1148), (825, 1145, 1400, 1144), (825, 917, 1252, 1145), (825, 1148, 1297, 917), (826, 994, 1309, 1149), (826, 1150, 1306, 994), (826, 1151, 1303, 1150), (826, 1149, 1302, 1151), (827, 924, 1306, 1150), (827, 1152, 1331, 924), (827, 1153, 1304, 1152), (827, 1150, 1303, 1153), (828, 1086, 1331, 1152), (828, 1154, 1330, 1086), (828, 1155, 1305, 1154), (828, 1152, 1304, 1155), (829, 930, 1330, 1154), (829, 1149, 1309, 930), (829, 1156, 1302, 1149), (829, 1154, 1305, 1156), (830, 1158, 1310, 1157), (830, 1159, 1311, 1158), (830, 1160, 1405, 1159), (830, 1157, 1404, 1160), (831, 1161, 1311, 1159), (831, 1162, 1312, 1161), (831, 1163, 1406, 1162), (831, 1159, 1405, 1163), (832, 1164, 1312, 1162), (832, 1165, 1313, 1164), (832, 1166, 1407, 1165), (832, 1162, 1406, 1166), (833, 1167, 1313, 1165), (833, 1157, 1310, 1167), (833, 1168, 1404, 1157), (833, 1165, 1407, 1168), (834, 1160, 1404, 1169), (834, 1170, 1405, 1160), (834, 1171, 1409, 1170), (834, 1169, 1408, 1171), (835, 1163, 1405, 1170), (835, 1172, 1406, 1163), (835, 1173, 1410, 1172), (835, 1170, 1409, 1173), (836, 1166, 1406, 1172), (836, 1174, 1407, 1166), (836, 1175, 1411, 1174), (836, 1172, 1410, 1175), (837, 1168, 1407, 1174), (837, 1169, 1404, 1168), (837, 1176, 1408, 1169), (837, 1174, 1411, 1176), (838, 1171, 1408, 1177), (838, 1178, 1409, 1171), (838, 1134, 1299, 1178), (838, 1177, 1298, 1134), (839, 1173, 1409, 1178), (839, 1179, 1410, 1173), (839, 1137, 1300, 1179), (839, 1178, 1299, 1137), (840, 1175, 1410, 1179), (840, 1180, 1411, 1175), (840, 1140, 1301, 1180), (840, 1179, 1300, 1140), (841, 1176, 1411, 1180), (841, 1177, 1408, 1176), (841, 1143, 1298, 1177), (841, 1180, 1301, 1143), (842, 1151, 1302, 1181), (842, 1182, 1303, 1151), (842, 1183, 1413, 1182), (842, 1181, 1412, 1183), (843, 1153, 1303, 1182), (843, 1184, 1304, 1153), (843, 1185, 1414, 1184), (843, 1182, 1413, 1185), (844, 1155, 1304, 1184), (844, 1186, 1305, 1155), (844, 1187, 1415, 1186), (844, 1184, 1414, 1187), (845, 1156, 1305, 1186), (845, 1181, 1302, 1156), (845, 1188, 1412, 1181), (845, 1186, 1415, 1188), (846, 1183, 1412, 1189), (846, 1190, 1413, 1183), (846, 1191, 1417, 1190), (846, 1189, 1416, 1191), (847, 1185, 1413, 1190), (847, 1192, 1414, 1185), (847, 1193, 1418, 1192), (847, 1190, 1417, 1193), (848, 1187, 1414, 1192), (848, 1194, 1415, 1187), (848, 1195, 1419, 1194), (848, 1192, 1418, 1195), (849, 1188, 1415, 1194), (849, 1189, 1412, 1188), (849, 1196, 1416, 1189), (849, 1194, 1419, 1196), (850, 1191, 1416, 1197), (850, 1198, 1417, 1191), (850, 1199, 1315, 1198), (850, 1197, 1314, 1199), (851, 1193, 1417, 1198), (851, 1200, 1418, 1193), (851, 1201, 1316, 1200), (851, 1198, 1315, 1201), (852, 1195, 1418, 1200), (852, 1202, 1419, 1195), (852, 1203, 1317, 1202), (852, 1200, 1316, 1203), (853, 1196, 1419, 1202), (853, 1197, 1416, 1196), (853, 1204, 1314, 1197), (853, 1202, 1317, 1204), (854, 1199, 1314, 1205), (854, 1206, 1315, 1199), (854, 1207, 1421, 1206), (854, 1205, 1420, 1207), (855, 1201, 1315, 1206), (855, 1208, 1316, 1201), (855, 1209, 1422, 1208), (855, 1206, 1421, 1209), (856, 1203, 1316, 1208), (856, 1210, 1317, 1203), (856, 1211, 1423, 1210), (856, 1208, 1422, 1211), (857, 1204, 1317, 1210), (857, 1205, 1314, 1204), (857, 1212, 1420, 1205), (857, 1210, 1423, 1212), (858, 1207, 1420, 1213), (858, 1214, 1421, 1207), (858, 1215, 1425, 1214), (858, 1213, 1424, 1215), (859, 1209, 1421, 1214), (859, 1216, 1422, 1209), (859, 1217, 1426, 1216), (859, 1214, 1425, 1217), (860, 1211, 1422, 1216), (860, 1218, 1423, 1211), (860, 1219, 1427, 1218), (860, 1216, 1426, 1219), (861, 1212, 1423, 1218), (861, 1213, 1420, 1212), (861, 1220, 1424, 1213), (861, 1218, 1427, 1220), (862, 1215, 1424, 1221), (862, 1222, 1425, 1215), (862, 1223, 1319, 1222), (862, 1221, 1318, 1223), (863, 1217, 1425, 1222), (863, 1224, 1426, 1217), (863, 1225, 1320, 1224), (863, 1222, 1319, 1225), (864, 1219, 1426, 1224), (864, 1226, 1427, 1219), (864, 1227, 1321, 1226), (864, 1224, 1320, 1227), (865, 1220, 1427, 1226), (865, 1221, 1424, 1220), (865, 1228, 1318, 1221), (865, 1226, 1321, 1228), (866, 1223, 1318, 1229), (866, 1230, 1319, 1223), (866, 1231, 1323, 1230), (866, 1229, 1322, 1231), (867, 1225, 1319, 1230), (867, 1232, 1320, 1225), (867, 1233, 1324, 1232), (867, 1230, 1323, 1233), (868, 1227, 1320, 1232), (868, 1234, 1321, 1227), (868, 1235, 1325, 1234), (868, 1232, 1324, 1235), (869, 1228, 1321, 1234), (869, 1229, 1318, 1228), (869, 1236, 1322, 1229), (869, 1234, 1325, 1236), (870, 1231, 1322, 1237), (870, 1238, 1323, 1231), (870, 952, 1327, 1238), (870, 1237, 1326, 952), (871, 1233, 1323, 1238), (871, 1239, 1324, 1233), (871, 953, 1328, 1239), (871, 1238, 1327, 953), (872, 1235, 1324, 1239), (872, 1240, 1325, 1235), (872, 954, 1329, 1240), (872, 1239, 1328, 954), (873, 1236, 1325, 1240), (873, 1237, 1322, 1236), (873, 951, 1326, 1237), (873, 1240, 1329, 951), (874, 886, 1429, 1241), (874, 1242, 1430, 886), (874, 1158, 1311, 1242), (874, 1241, 1310, 1158), (875, 926, 1430, 1242), (875, 1243, 1431, 926), (875, 1161, 1312, 1243), (875, 1242, 1311, 1161), (876, 936, 1431, 1243), (876, 1244, 1432, 936), (876, 1164, 1313, 1244), (876, 1243, 1312, 1164), (877, 946, 1432, 1244), (877, 1241, 1429, 946), (877, 1167, 1310, 1241), (877, 1244, 1313, 1167), (878, 963, 1364, 1245), (878, 1246, 1365, 963), (878, 955, 1357, 1246), (878, 1245, 1358, 955), (879, 962, 1365, 1246), (879, 1247, 1366, 962), (879, 947, 1353, 1247), (879, 1246, 1357, 947), (880, 961, 1366, 1247), (880, 1248, 1367, 961), (880, 940, 1428, 1248), (880, 1247, 1353, 940), (881, 960, 1367, 1248), (881, 1245, 1364, 960), (881, 944, 1358, 1245), (881, 1248, 1428, 944), (1433, 1435, 1438, 1434), (1433, 1436, 1437, 1435), (1097, 1436, 1433, 798), (1105, 1434, 1438, 1345), (798, 1433, 1434, 1105), (1345, 1438, 1435, 1106)])
me_plane_001.polygons.foreach_set('use_smooth', [True] * 1478)
me_plane_001.use_remesh_preserve_volume = False
me_plane_001.use_remesh_preserve_attributes = False
me_plane_001.use_mirror_vertex_groups = False
me_plane_001.update()
arm_armature = bpy.data.armatures.new('Armature')  # bones are not reproduced

# ---- objects
ob_armature = bpy.data.objects.new('Armature', arm_armature)
ob_plane = bpy.data.objects.new('Plane', me_plane_001)

# ---- transforms, parenting, visibility, modifiers, constraints
ob_armature.location = (0.0, 0.0, 0.0)
ob_armature.show_in_front = True
ob_armature.lineart.crease_threshold = 0.0
ob_plane.location = (0.0, 0.0, 0.0)
ob_plane.lineart.crease_threshold = 0.0
_vg = ob_plane.vertex_groups.new(name='Bone.10')
_vg = ob_plane.vertex_groups.new(name='Bone.09')
_vg = ob_plane.vertex_groups.new(name='Bone.08')
_vg = ob_plane.vertex_groups.new(name='Bone.07')
_vg = ob_plane.vertex_groups.new(name='Bone.04')
_vg = ob_plane.vertex_groups.new(name='Bone.01')
_vg = ob_plane.vertex_groups.new(name='Bone.00')
_vg = ob_plane.vertex_groups.new(name='Bone.05')
_vg = ob_plane.vertex_groups.new(name='Bone.02')
_vg = ob_plane.vertex_groups.new(name='Bone.03')
_vg = ob_plane.vertex_groups.new(name='Bone.06')
_vg = ob_plane.vertex_groups.new(name='Bone.17')
_vg = ob_plane.vertex_groups.new(name='Bone.18')
_vg = ob_plane.vertex_groups.new(name='Bone.20')
_vg = ob_plane.vertex_groups.new(name='Bone.21')
_vg = ob_plane.vertex_groups.new(name='Bone.23')
_vg = ob_plane.vertex_groups.new(name='Bone.24')
_vg = ob_plane.vertex_groups.new(name='Bone.26')
_vg = ob_plane.vertex_groups.new(name='Bone.31')
_vg = ob_plane.vertex_groups.new(name='Bone.32')
_vg = ob_plane.vertex_groups.new(name='Bone.33')
_vg = ob_plane.vertex_groups.new(name='Bone.34')
_vg = ob_plane.vertex_groups.new(name='Bone.11')
_vg = ob_plane.vertex_groups.new(name='Bone.12')
_vg = ob_plane.vertex_groups.new(name='Bone.13')
_vg = ob_plane.vertex_groups.new(name='Bone.14')
_vg = ob_plane.vertex_groups.new(name='Bone.15')
_vg = ob_plane.vertex_groups.new(name='Bone.16')
_vg = ob_plane.vertex_groups.new(name='Bone.19')
_vg = ob_plane.vertex_groups.new(name='Bone.22')
_vg = ob_plane.vertex_groups.new(name='Bone.25')
_vg = ob_plane.vertex_groups.new(name='Bone.27')
_vg = ob_plane.vertex_groups.new(name='Bone.28')
_vg = ob_plane.vertex_groups.new(name='Bone.29')
_vg = ob_plane.vertex_groups.new(name='Bone.30')

# ---- collection membership
col_collection_1.objects.link(ob_armature)
col_collection_1.objects.link(ob_plane)

# ---- scene / render settings (as saved in the file)
scene.frame_start = 1; scene.frame_end = 250; scene.frame_set(1)
scene.render.engine = 'BLENDER_EEVEE_NEXT'
scene.render.resolution_percentage = 50
scene.render.dither_intensity = 0.0
scene.cycles.use_denoising = False
scene.cycles.samples = 128
scene.cycles.sampling_pattern = 'TABULATED_SOBOL'
scene.cycles.light_sampling_threshold = 0.0
scene.cycles.use_adaptive_sampling = False
scene.cycles.use_light_tree = False
scene.cycles.blur_glossy = 0.0
scene.cycles.sample_clamp_indirect = 0.0
scene.view_settings.view_transform = 'Standard'
bpy.context.view_layer.update()

# ---- added for rendering (the .blend has no active camera and no usable light): camera, sun
cam_auto = bpy.data.cameras.new('AutoCamera')
cam_auto.lens = 50.0
cam_auto.sensor_width = 36.0
cam_auto.clip_end = 1000.0
ob_auto_camera = bpy.data.objects.new('AutoCamera', cam_auto)
scene.collection.objects.link(ob_auto_camera)
ob_auto_camera.location = (7.98271, -9.41416, 6.24686)
ob_auto_camera.rotation_euler = (1.09748, -7.21219e-08, 0.694738)
scene.camera = ob_auto_camera
light_auto_sun = bpy.data.lights.new('AutoSun', 'SUN')
light_auto_sun.energy = 3.0
light_auto_sun.angle = 0.0523599
ob_auto_sun = bpy.data.objects.new('AutoSun', light_auto_sun)
scene.collection.objects.link(ob_auto_sun)
ob_auto_sun.rotation_euler = (0.872665, 0.174533, 0.523599)
bpy.context.view_layer.update()
